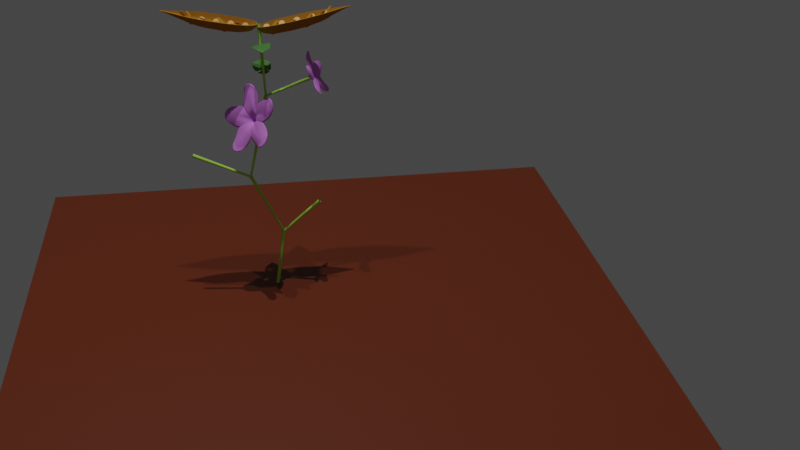 # Source: scenery.blend  (saved by Blender 2.90.8; exported with 4.5.12 LTS)
import bpy
from mathutils import Matrix  # noqa: F401  (used for matrix-valued properties, if any)

bpy.ops.wm.read_factory_settings(use_empty=True)
scene = bpy.context.scene
scene.name = 'Scene'

# ---- collections
col_flower = bpy.data.collections.new('Flower'); scene.collection.children.link(col_flower)
col_leaf = bpy.data.collections.new('Leaf'); col_flower.children.link(col_leaf)
col_pod = bpy.data.collections.new('Pod'); col_flower.children.link(col_pod)
col_pod_003 = bpy.data.collections.new('Pod.003'); col_pod.children.link(col_pod_003)
col_pod_002 = bpy.data.collections.new('Pod.002'); col_pod.children.link(col_pod_002)
col_petals = bpy.data.collections.new('Petals'); col_flower.children.link(col_petals)
col_external = bpy.data.collections.new('External'); scene.collection.children.link(col_external)

# ---- materials (node trees are filled in below, after node groups)
mat_material_007 = bpy.data.materials.new('Material.007')
mat_material_007.use_transparent_shadow = False
mat_material_009 = bpy.data.materials.new('Material.009')
mat_material_009.use_transparent_shadow = False
mat_material_009.diffuse_color = (0.0002565, 0.1299, 0.0, 1.0)
mat_branch_material = bpy.data.materials.new('branch_material')
mat_branch_material.use_transparent_shadow = False
mat_leaf_material_001 = bpy.data.materials.new('leaf_material.001')
mat_leaf_material_001.use_transparent_shadow = False
mat_leaf_material_002 = bpy.data.materials.new('leaf_material.002')
mat_leaf_material_002.use_transparent_shadow = False
mat_shell_material = bpy.data.materials.new('shell_material')
mat_shell_material.use_transparent_shadow = False
mat_material_001 = bpy.data.materials.new('Material.001')
mat_material_001.use_transparent_shadow = False
mat_material_004 = bpy.data.materials.new('Material.004')
mat_material_004.use_transparent_shadow = False
mat_petal_material = bpy.data.materials.new('petal_material')
mat_petal_material.use_transparent_shadow = False
mat_petal_material_002 = bpy.data.materials.new('petal_material.002')
mat_petal_material_002.use_transparent_shadow = False

# ---- material node trees
mat_material_007.use_nodes = True; mat_material_007.node_tree.nodes.clear()
_N = mat_material_007.node_tree.nodes; _L = mat_material_007.node_tree.links
n0 = _N.new('ShaderNodeBsdfPrincipled'); n0.name = 'Principled BSDF'; n0.location = (10, 300)
n0.distribution = 'GGX'
n0.subsurface_method = 'BURLEY'
n0.inputs[0].default_value = (0.1262, 0.01877, 0.0004207, 1.0)
n0.inputs[3].default_value = 1.45
n0.inputs[27].default_value = (0.0, 0.0, 0.0, 1.0)
n0.inputs[28].default_value = 1.0
n1 = _N.new('ShaderNodeOutputMaterial'); n1.name = 'Material Output'; n1.location = (300, 300)
_L.new(n0.outputs[0], n1.inputs[0])
n1.is_active_output = True
mat_branch_material.use_nodes = True; mat_branch_material.node_tree.nodes.clear()
_N = mat_branch_material.node_tree.nodes; _L = mat_branch_material.node_tree.links
n0 = _N.new('ShaderNodeBsdfPrincipled'); n0.name = 'Principled BSDF'; n0.location = (10, 300)
n0.distribution = 'GGX'
n0.subsurface_method = 'BURLEY'
n0.inputs[0].default_value = (0.4248, 0.8, 0.08448, 1.0)
n0.inputs[3].default_value = 1.45
n0.inputs[27].default_value = (0.0, 0.0, 0.0, 1.0)
n0.inputs[28].default_value = 1.0
n1 = _N.new('ShaderNodeOutputMaterial'); n1.name = 'Material Output'; n1.location = (300, 300)
_L.new(n0.outputs[0], n1.inputs[0])
n1.is_active_output = True
mat_leaf_material_001.use_nodes = True; mat_leaf_material_001.node_tree.nodes.clear()
_N = mat_leaf_material_001.node_tree.nodes; _L = mat_leaf_material_001.node_tree.links
n0 = _N.new('ShaderNodeBsdfPrincipled'); n0.name = 'Principled BSDF'; n0.location = (10, 300)
n0.distribution = 'GGX'
n0.subsurface_method = 'BURLEY'
n0.inputs[0].default_value = (0.06061, 0.196, 0.03376, 1.0)
n0.inputs[3].default_value = 1.45
n0.inputs[27].default_value = (0.0, 0.0, 0.0, 1.0)
n0.inputs[28].default_value = 1.0
n1 = _N.new('ShaderNodeOutputMaterial'); n1.name = 'Material Output'; n1.location = (300, 300)
_L.new(n0.outputs[0], n1.inputs[0])
n1.is_active_output = True
mat_leaf_material_002.use_nodes = True; mat_leaf_material_002.node_tree.nodes.clear()
_N = mat_leaf_material_002.node_tree.nodes; _L = mat_leaf_material_002.node_tree.links
n0 = _N.new('ShaderNodeBsdfPrincipled'); n0.name = 'Principled BSDF'; n0.location = (10, 300)
n0.distribution = 'GGX'
n0.subsurface_method = 'BURLEY'
n0.inputs[0].default_value = (0.06061, 0.196, 0.03376, 1.0)
n0.inputs[3].default_value = 1.45
n0.inputs[27].default_value = (0.0, 0.0, 0.0, 1.0)
n0.inputs[28].default_value = 1.0
n1 = _N.new('ShaderNodeOutputMaterial'); n1.name = 'Material Output'; n1.location = (300, 300)
_L.new(n0.outputs[0], n1.inputs[0])
n1.is_active_output = True
mat_shell_material.use_nodes = True; mat_shell_material.node_tree.nodes.clear()
_N = mat_shell_material.node_tree.nodes; _L = mat_shell_material.node_tree.links
n0 = _N.new('ShaderNodeBsdfPrincipled'); n0.name = 'Principled BSDF'; n0.location = (10, 300)
n0.distribution = 'GGX'
n0.subsurface_method = 'BURLEY'
n0.inputs[0].default_value = (0.4385, 0.2013, 0.02311, 1.0)
n0.inputs[2].default_value = 0.9184
n0.inputs[3].default_value = 1.45
n0.inputs[13].default_value = 0.0
n0.inputs[14].default_value = (0.6814, 0.5468, 0.4457, 1.0)
n0.inputs[20].default_value = 0.0
n0.inputs[27].default_value = (0.0, 0.0, 0.0, 1.0)
n0.inputs[28].default_value = 1.0
n1 = _N.new('ShaderNodeOutputMaterial'); n1.name = 'Material Output'; n1.location = (300, 300)
_L.new(n0.outputs[0], n1.inputs[0])
n1.is_active_output = True
mat_material_001.use_nodes = True; mat_material_001.node_tree.nodes.clear()
_N = mat_material_001.node_tree.nodes; _L = mat_material_001.node_tree.links
n0 = _N.new('ShaderNodeBsdfPrincipled'); n0.name = 'Principled BSDF'; n0.location = (10, 300)
n0.distribution = 'GGX'
n0.subsurface_method = 'BURLEY'
n0.inputs[0].default_value = (0.8, 0.4394, 0.1142, 1.0)
n0.inputs[3].default_value = 1.45
n0.inputs[27].default_value = (0.0, 0.0, 0.0, 1.0)
n0.inputs[28].default_value = 1.0
n1 = _N.new('ShaderNodeOutputMaterial'); n1.name = 'Material Output'; n1.location = (300, 300)
_L.new(n0.outputs[0], n1.inputs[0])
n1.is_active_output = True
mat_material_004.use_nodes = True; mat_material_004.node_tree.nodes.clear()
_N = mat_material_004.node_tree.nodes; _L = mat_material_004.node_tree.links
n0 = _N.new('ShaderNodeBsdfPrincipled'); n0.name = 'Principled BSDF'; n0.location = (10, 300)
n0.distribution = 'GGX'
n0.subsurface_method = 'BURLEY'
n0.inputs[0].default_value = (0.8, 0.4394, 0.1142, 1.0)
n0.inputs[3].default_value = 1.45
n0.inputs[27].default_value = (0.0, 0.0, 0.0, 1.0)
n0.inputs[28].default_value = 1.0
n1 = _N.new('ShaderNodeOutputMaterial'); n1.name = 'Material Output'; n1.location = (300, 300)
_L.new(n0.outputs[0], n1.inputs[0])
n1.is_active_output = True
mat_petal_material.use_nodes = True; mat_petal_material.node_tree.nodes.clear()
_N = mat_petal_material.node_tree.nodes; _L = mat_petal_material.node_tree.links
n0 = _N.new('ShaderNodeBsdfPrincipled'); n0.name = 'Principled BSDF'; n0.location = (10, 300)
n0.distribution = 'GGX'
n0.subsurface_method = 'BURLEY'
n0.inputs[0].default_value = (0.6869, 0.2183, 0.8, 1.0)
n0.inputs[2].default_value = 0.9255
n0.inputs[3].default_value = 1.45
n0.inputs[13].default_value = 0.2447
n0.inputs[27].default_value = (0.0, 0.0, 0.0, 1.0)
n0.inputs[28].default_value = 1.0
n1 = _N.new('ShaderNodeOutputMaterial'); n1.name = 'Material Output'; n1.location = (300, 300)
_L.new(n0.outputs[0], n1.inputs[0])
n1.is_active_output = True
mat_petal_material_002.use_nodes = True; mat_petal_material_002.node_tree.nodes.clear()
_N = mat_petal_material_002.node_tree.nodes; _L = mat_petal_material_002.node_tree.links
n0 = _N.new('ShaderNodeBsdfPrincipled'); n0.name = 'Principled BSDF'; n0.location = (10, 300)
n0.distribution = 'GGX'
n0.subsurface_method = 'BURLEY'
n0.inputs[0].default_value = (0.6869, 0.2183, 0.8, 1.0)
n0.inputs[2].default_value = 0.9255
n0.inputs[3].default_value = 1.45
n0.inputs[13].default_value = 0.2447
n0.inputs[27].default_value = (0.0, 0.0, 0.0, 1.0)
n0.inputs[28].default_value = 1.0
n1 = _N.new('ShaderNodeOutputMaterial'); n1.name = 'Material Output'; n1.location = (300, 300)
_L.new(n0.outputs[0], n1.inputs[0])
n1.is_active_output = True

# ---- world
world_world = bpy.data.worlds.new('World'); scene.world = world_world
world_world.use_nodes = True; world_world.node_tree.nodes.clear()
_N = world_world.node_tree.nodes; _L = world_world.node_tree.links
n0 = _N.new('ShaderNodeOutputWorld'); n0.name = 'World Output'; n0.location = (300, 300)
n1 = _N.new('ShaderNodeBackground'); n1.name = 'Background'; n1.location = (10, 300)
n1.inputs[0].default_value = (0.05088, 0.05088, 0.05088, 1.0)
_L.new(n1.outputs[0], n0.inputs[0])
n0.is_active_output = True
world_world.color = (0.05088, 0.05088, 0.05088)
world_world.use_sun_shadow = False
world_world.sun_shadow_jitter_overblur = 0.0

# ---- cameras
cam_camera = bpy.data.cameras.new('Camera')
cam_camera.clip_end = 100.0
cam_camera.ortho_scale = 7.314

# ---- lights
light_light = bpy.data.lights.new('Light', 'POINT')
light_light.transmission_factor = 0.0
light_light.energy = 1000.0
light_light.shadow_soft_size = 0.1
light_light.shadow_maximum_resolution = 0.006
light_light.use_absolute_resolution = True
light_sun = bpy.data.lights.new('Sun', 'SUN')
light_sun.transmission_factor = 0.0
light_sun.energy = 1.0
light_sun.shadow_soft_size = 0.125

# ---- meshes
me_plane_004 = bpy.data.meshes.new('Plane.004')
me_plane_004.from_pydata([(-1.0, -1.0, 0.0), (1.0, -1.0, 0.0), (-1.0, 1.0, 0.0), (1.0, 1.0, 0.0)], [], [(0, 1, 3, 2)])
_uv = me_plane_004.uv_layers.new(name='UVMap')
_uv.uv.foreach_set('vector', [0.0, 0.0, 1.0, 0.0, 1.0, 1.0, 0.0, 1.0])
me_plane_004.materials.append(mat_material_007)
me_plane_004.use_remesh_fix_poles = True
me_plane_004.use_remesh_preserve_attributes = False
me_plane_004.use_mirror_vertex_groups = False
me_plane_004.update()
me_plane = bpy.data.meshes.new('Plane')
me_plane.from_pydata([(-1.0, -1.0, 0.0), (1.0, -1.0, 0.0), (-1.0, 1.0, 0.0), (1.0, 1.0, 0.0)], [], [(0, 1, 3, 2)])
_uv = me_plane.uv_layers.new(name='UVMap')
_uv.uv.foreach_set('vector', [0.0, 0.0, 1.0, 0.0, 1.0, 1.0, 0.0, 1.0])
me_plane.materials.append(mat_material_009)
me_plane.use_remesh_fix_poles = True
me_plane.use_remesh_preserve_attributes = False
me_plane.use_mirror_vertex_groups = False
me_plane.update()
me_circle_006 = bpy.data.meshes.new('Circle.006')
me_circle_006.from_pydata([(2.887e-08, 1.001, 0.04949), (-0.23, 0.8435, 0.08203), (-0.5848, 0.634, 0.09212), (-0.8814, 0.3817, 0.1061), (-0.9982, -0.01845, 0.1569), (-0.9516, -0.3995, 0.1172), (-0.7827, -0.707, 0.03697), (-0.4296, -0.9072, -0.04909), (-0.01332, -0.9713, -0.1175), (0.4156, -0.896, -0.1328), (0.7969, -0.6898, -0.09737), (0.9966, -0.3779, -0.01519), (1.033, -0.009498, 0.1018), (0.8844, 0.3794, 0.1388), (0.5848, 0.6327, 0.1224), (0.23, 0.8435, 0.08215), (0.002187, 0.3078, 0.1604), (0.03693, -0.374, 0.1), (-9.313e-10, 0.5704, 0.1237), (-9.313e-10, 0.7513, 0.1024), (0.01555, -0.7392, -0.02588), (0.02535, -0.05756, 0.1717)], [(7, 20), (9, 20), (10, 17), (11, 21), (12, 16), (13, 18), (14, 19), (6, 17), (5, 21), (4, 16), (3, 18), (2, 19)], [(0, 19, 18, 16, 21, 17, 20, 8, 9, 10, 11, 12, 13, 14, 15), (1, 2, 3, 4, 5, 6, 7, 8, 20, 17, 21, 16, 18, 19, 0)])
_uv = me_circle_006.uv_layers.new(name='UVMap')
_uv.uv.foreach_set('vector', [0.0, 0.0, 0.0, 0.0, 0.0, 0.0, 0.0, 0.0, 0.0, 0.0, 0.0, 0.0, 0.0, 0.0, 0.0, 0.0, 0.0, 0.0, 0.0, 0.0, 0.0, 0.0, 0.0, 0.0, 0.0, 0.0, 0.0, 0.0, 0.0, 0.0, 0.0, 0.0, 0.0, 0.0, 0.0, 0.0, 0.0, 0.0, 0.0, 0.0, 0.0, 0.0, 0.0, 0.0, 0.0, 0.0, 0.0, 0.0, 0.0, 0.0, 0.0, 0.0, 0.0, 0.0, 0.0, 0.0, 0.0, 0.0, 0.0, 0.0])
me_circle_006.materials.append(mat_leaf_material_001)
me_circle_006.use_remesh_fix_poles = True
me_circle_006.use_remesh_preserve_attributes = False
me_circle_006.use_mirror_vertex_groups = False
me_circle_006.update()
me_circle_007 = bpy.data.meshes.new('Circle.007')
me_circle_007.from_pydata([(2.887e-08, 1.001, 0.04949), (-0.23, 0.8435, 0.08203), (-0.5848, 0.634, 0.09212), (-0.8814, 0.3817, 0.1061), (-0.9982, -0.01845, 0.1569), (-0.9516, -0.3995, 0.1172), (-0.7827, -0.707, 0.03697), (-0.4296, -0.9072, -0.04909), (-0.01332, -0.9713, -0.1175), (0.4156, -0.896, -0.1328), (0.7969, -0.6898, -0.09737), (0.9966, -0.3779, -0.01519), (1.033, -0.009498, 0.1018), (0.8844, 0.3794, 0.1388), (0.5848, 0.6327, 0.1224), (0.23, 0.8435, 0.08215), (0.002187, 0.3078, 0.1604), (0.03693, -0.374, 0.1), (-9.313e-10, 0.5704, 0.1237), (-9.313e-10, 0.7513, 0.1024), (0.01555, -0.7392, -0.02588), (0.02535, -0.05756, 0.1717)], [(7, 20), (9, 20), (10, 17), (11, 21), (12, 16), (13, 18), (14, 19), (6, 17), (5, 21), (4, 16), (3, 18), (2, 19)], [(0, 19, 18, 16, 21, 17, 20, 8, 9, 10, 11, 12, 13, 14, 15), (1, 2, 3, 4, 5, 6, 7, 8, 20, 17, 21, 16, 18, 19, 0)])
_uv = me_circle_007.uv_layers.new(name='UVMap')
_uv.uv.foreach_set('vector', [0.0, 0.0, 0.0, 0.0, 0.0, 0.0, 0.0, 0.0, 0.0, 0.0, 0.0, 0.0, 0.0, 0.0, 0.0, 0.0, 0.0, 0.0, 0.0, 0.0, 0.0, 0.0, 0.0, 0.0, 0.0, 0.0, 0.0, 0.0, 0.0, 0.0, 0.0, 0.0, 0.0, 0.0, 0.0, 0.0, 0.0, 0.0, 0.0, 0.0, 0.0, 0.0, 0.0, 0.0, 0.0, 0.0, 0.0, 0.0, 0.0, 0.0, 0.0, 0.0, 0.0, 0.0, 0.0, 0.0, 0.0, 0.0, 0.0, 0.0])
me_circle_007.materials.append(mat_leaf_material_002)
me_circle_007.use_remesh_fix_poles = True
me_circle_007.use_remesh_preserve_attributes = False
me_circle_007.use_mirror_vertex_groups = False
me_circle_007.update()
me_circle_002 = bpy.data.meshes.new('Circle.002')
me_circle_002.from_pydata([(0.5895, 0.1967, -0.01045), (0.3501, 0.1918, -0.01045), (0.09976, 0.142, -0.011), (-0.002758, 0.06479, -0.01045), (-0.007293, 0.00589, -0.01045), (1.508, 0.01858, -0.01045), (1.317, 0.07007, -0.01045), (1.097, 0.1418, -0.01124), (0.9051, 0.1822, -0.01045), (1.51, 0.00589, -0.01045), (1.46, 0.02618, -0.01045), (0.5551, 0.1602, -0.1226), (0.3242, 0.1563, -0.1197), (0.08722, 0.1156, -0.09016), (-0.007578, 0.05354, -0.04508), (-0.007293, 0.00589, -0.01045), (1.507, 0.01616, -0.01791), (1.309, 0.05781, -0.04818), (1.069, 0.115, -0.08975), (0.8829, 0.1485, -0.1141), (1.51, 0.00589, -0.01045), (1.458, 0.02231, -0.02238), (0.5127, 0.07656, -0.1828), (0.2917, 0.06333, -0.1872), (0.07452, 0.04779, -0.1394), (-0.01165, 0.02356, -0.06621), (-0.007293, 0.00589, -0.01045), (1.506, 0.009812, -0.02253), (1.301, 0.02572, -0.07149), (1.034, 0.05998, -0.1374), (0.852, 0.06036, -0.1781), (1.51, 0.00589, -0.01045), (1.457, 0.01216, -0.02975), (0.5736, -0.05307, -0.1919), (0.2299, -0.06237, -0.1739), (0.06916, -0.03601, -0.1394), (-0.01361, -0.01421, -0.06561), (-0.007293, 0.00589, -0.01045), (1.506, 0.001967, -0.02253), (1.298, -0.01394, -0.07149), (1.082, -0.0358, -0.1388), (0.7967, -0.05946, -0.1743), (1.51, 0.00589, -0.01045), (1.456, -0.0003815, -0.02975), (0.6068, -0.1485, -0.1226), (0.2737, -0.1445, -0.1197), (0.06995, -0.1038, -0.09016), (-0.01374, -0.04178, -0.04507), (-0.007293, 0.00589, -0.01045), (1.506, -0.004379, -0.01791), (1.298, -0.04603, -0.04818), (1.093, -0.1033, -0.08975), (0.835, -0.1367, -0.1141), (1.51, 0.00589, -0.01045), (1.456, -0.01053, -0.02238), (0.6332, -0.1849, -0.01045), (0.3073, -0.18, -0.01045), (0.07921, -0.1297, -0.01045), (-0.01092, -0.05302, -0.01045), (-0.007293, 0.00589, -0.01045), (1.506, -0.006803, -0.01045), (1.304, -0.05829, -0.01045), (1.104, -0.129, -0.01045), (0.8669, -0.1704, -0.01045), (1.51, 0.00589, -0.01045), (1.457, -0.0144, -0.01045), (0.4437, 0.1583, -0.1212), (0.1964, 0.1359, -0.1049), (1.196, 0.08642, -0.06896), (0.9777, 0.1318, -0.1019), (0.7248, 0.1544, -0.1183), (0.4641, 0.07618, -0.1816), (0.174, 0.05556, -0.1633), (1.179, 0.03665, -0.1051), (0.9971, 0.06287, -0.1463), (0.7211, 0.0626, -0.185), (0.5127, 0.1005, -0.1654), (0.3074, 0.1098, -0.1535), (0.867, 0.1044, -0.1461), (0.08021, 0.08169, -0.1148), (1.305, 0.04177, -0.05984), (1.034, 0.07524, -0.1263), (0.44, -0.05239, -0.1904), (0.1882, -0.05886, -0.1629), (1.16, -0.02487, -0.1051), (0.9749, -0.0423, -0.1595), (0.7428, -0.06065, -0.1775), (1.299, 0.00589, -0.07149), (1.069, 0.00589, -0.1388), (0.8351, 0.005781, -0.1792), (0.5553, 0.00589, -0.1919), (0.2737, 0.005804, -0.1881), (0.07093, 0.00589, -0.1394), (0.4439, -0.1465, -0.1212), (0.1651, -0.1242, -0.1049), (1.17, -0.07464, -0.06896), (0.9778, -0.12, -0.1019), (0.7248, -0.1426, -0.1183), (1.298, -0.02999, -0.05984), (1.09, -0.06953, -0.1143), (0.06898, -0.06991, -0.1148), (0.7966, -0.08387, -0.1559), (0.5897, -0.1008, -0.1572), (0.2299, -0.08311, -0.1585), (0.1882, -0.07681, -0.1496), (0.7428, -0.08609, -0.1586), (0.4401, -0.09943, -0.1558), (0.9748, -0.08114, -0.1307), (1.16, -0.04976, -0.08704), (1.17, 0.00589, -0.1051), (0.1661, 0.005847, -0.1638), (0.7243, 0.005835, -0.1856), (0.4435, 0.005847, -0.19), (0.9769, 0.005835, -0.159), (0.9971, 0.08047, -0.1335), (1.188, 0.06154, -0.08704), (0.1843, 0.09574, -0.1341), (0.7213, 0.1085, -0.1517), (0.4642, 0.09976, -0.1645), (1.103, -0.04195, -0.1248), (1.139, -0.03692, -0.1093), (1.107, -0.05748, -0.1135), (1.139, -0.04838, -0.101), (1.286, 0.09578, 0.1073), (1.18, -0.09211, 0.08378), (1.007, 0.1387, 0.05291), (0.7248, -0.1229, 0.04588), (0.4558, 0.1347, 0.0586), (0.5127, 0.0885, -0.1741), (0.7966, -0.07167, -0.1651), (0.2299, -0.07274, -0.1662), (1.034, 0.06761, -0.1319), (1.139, -0.04265, -0.1052), (1.168, 0.03546, 0.001101), (1.168, 0.02301, 0.01014), (1.063, -0.005405, -0.01523), (1.063, -0.02227, -0.02749), (0.8294, 0.04497, -0.06371), (0.8293, 0.023, -0.04714), (0.5477, -0.005192, -0.05569), (0.5477, -0.02904, -0.07301), (0.2725, 0.04148, -0.0652), (0.2726, 0.01829, -0.04788), (0.1882, -0.06783, -0.1562), (0.7428, -0.07337, -0.1681), (0.9971, 0.07167, -0.1399), (0.4642, 0.08797, -0.173), (1.105, -0.04971, -0.1192), (1.129, 0.02999, -0.01572), (1.133, 0.01313, -0.003463), (1.022, 0.000375, -0.02319), (1.022, -0.01907, -0.03732), (0.7808, 0.04391, -0.0666), (0.7808, 0.02099, -0.04966), (0.4991, -0.005878, -0.05474), (0.4992, -0.02942, -0.07185), (0.2259, 0.04541, -0.0528), (0.2259, 0.02534, -0.03799)], [], [(8, 7, 18, 69, 19), (4, 3, 14, 15), (1, 0, 11, 66, 12), (0, 8, 19, 70, 11), (10, 5, 16, 21), (2, 1, 12, 67, 13), (5, 9, 20, 16), (7, 6, 17, 68, 18), (3, 2, 13, 14), (6, 10, 21, 17), (15, 14, 25, 26), (83, 34, 141, 127, 156), (117, 78, 30, 75), (21, 16, 27, 32), (116, 77, 23, 72), (16, 20, 31, 27), (115, 80, 28, 73), (14, 13, 79, 24, 25), (17, 21, 32, 28, 80), (86, 41, 137, 125, 152), (28, 32, 43, 39, 87), (113, 88, 40, 85), (26, 25, 36, 37), (112, 90, 33, 82), (111, 89, 41, 86), (32, 27, 38, 43), (110, 91, 34, 83), (27, 31, 42, 38), (109, 87, 39, 84), (25, 24, 92, 35, 36), (108, 98, 50, 95), (36, 35, 100, 46, 47), (39, 43, 54, 50, 98), (107, 99, 51, 96), (37, 36, 47, 48), (106, 102, 44, 93), (105, 101, 52, 97), (43, 38, 49, 54), (104, 103, 45, 94), (38, 42, 53, 49), (46, 94, 45, 56, 57), (49, 53, 64, 60), (51, 95, 50, 61, 62), (47, 46, 57, 58), (50, 54, 65, 61), (52, 96, 51, 62, 63), (48, 47, 58, 59), (45, 93, 44, 55, 56), (44, 97, 52, 63, 55), (54, 49, 60, 65), (100, 104, 94, 46), (35, 83, 143, 104, 100), (102, 105, 97, 44), (33, 86, 144, 105, 102), (118, 76, 139, 126, 154), (103, 106, 93, 45), (34, 82, 106, 103, 130), (82, 33, 102, 106), (101, 107, 96, 52), (41, 85, 107, 101, 129), (85, 40, 99, 107), (99, 108, 95, 51), (84, 39, 98, 108), (88, 109, 84, 40), (29, 73, 109, 88), (73, 28, 87, 109), (92, 110, 83, 35), (24, 72, 110, 92), (72, 23, 91, 110), (90, 111, 86, 33), (22, 75, 111, 90), (75, 30, 89, 111), (91, 112, 82, 34), (23, 71, 112, 91), (71, 22, 90, 112), (89, 113, 85, 41), (30, 74, 113, 89), (74, 29, 88, 113), (78, 114, 145, 74, 30), (19, 69, 114, 78), (69, 18, 81, 114), (81, 115, 73, 29, 131), (18, 68, 115, 81), (68, 17, 80, 115), (79, 116, 72, 24), (13, 67, 116, 79), (67, 12, 77, 116), (76, 117, 75, 22, 128), (11, 70, 117, 76), (70, 19, 78, 117), (77, 118, 146, 71, 23), (12, 66, 118, 77), (66, 11, 76, 118), (119, 120, 133, 123, 148), (120, 132, 133), (122, 121, 149, 123, 134), (121, 147, 149), (114, 81, 135, 124, 150), (81, 131, 135), (29, 74, 151, 124, 136), (74, 145, 151), (41, 129, 137), (101, 105, 153, 125, 138), (105, 144, 153), (76, 128, 139), (22, 71, 155, 126, 140), (71, 146, 155), (34, 130, 141), (103, 104, 157, 127, 142), (104, 143, 157), (141, 142, 127), (141, 130, 142), (130, 103, 142), (139, 140, 126), (139, 128, 140), (128, 22, 140), (137, 138, 125), (137, 129, 138), (129, 101, 138), (135, 136, 124), (135, 131, 136), (131, 29, 136), (133, 134, 123), (133, 132, 134), (132, 122, 134), (157, 156, 127), (157, 143, 156), (143, 83, 156), (155, 154, 126), (155, 146, 154), (146, 118, 154), (153, 152, 125), (153, 144, 152), (144, 86, 152), (151, 150, 124), (151, 145, 150), (145, 114, 150), (149, 148, 123), (149, 147, 148), (147, 119, 148), (86, 144, 105, 101, 129, 41), (145, 74, 29, 131, 81, 114), (83, 143, 104, 103, 130, 34), (146, 71, 22, 128, 76, 118), (99, 40, 84, 108)])
_uv = me_circle_002.uv_layers.new(name='UVMap')
_uv.uv.foreach_set('vector', [0.0, 0.0, 0.0, 0.0, 0.0, 0.0, 0.0, 0.0, 0.0, 0.0, 0.0, 0.0, 0.0, 0.0, 0.0, 0.0, 0.0, 0.0, 0.0, 0.0, 0.0, 0.0, 0.0, 0.0, 0.0, 0.0, 0.0, 0.0, 0.0, 0.0, 0.0, 0.0, 0.0, 0.0, 0.0, 0.0, 0.0, 0.0, 0.0, 0.0, 0.0, 0.0, 0.0, 0.0, 0.0, 0.0, 0.0, 0.0, 0.0, 0.0, 0.0, 0.0, 0.0, 0.0, 0.0, 0.0, 0.0, 0.0, 0.0, 0.0, 0.0, 0.0, 0.0, 0.0, 0.0, 0.0, 0.0, 0.0, 0.0, 0.0, 0.0, 0.0, 0.0, 0.0, 0.0, 0.0, 0.0, 0.0, 0.0, 0.0, 0.0, 0.0, 0.0, 0.0, 0.0, 0.0, 0.0, 0.0, 0.0, 0.0, 0.0, 0.0, 0.0, 0.0, 0.0, 0.0, 0.0, 0.0, 0.0, 0.0, 0.0, 0.0, 0.0, 0.0, 0.0, 0.0, 0.0, 0.0, 0.0, 0.0, 0.0, 0.0, 0.0, 0.0, 0.0, 0.0, 0.0, 0.0, 0.0, 0.0, 0.0, 0.0, 0.0, 0.0, 0.0, 0.0, 0.0, 0.0, 0.0, 0.0, 0.0, 0.0, 0.0, 0.0, 0.0, 0.0, 0.0, 0.0, 0.0, 0.0, 0.0, 0.0, 0.0, 0.0, 0.0, 0.0, 0.0, 0.0, 0.0, 0.0, 0.0, 0.0, 0.0, 0.0, 0.0, 0.0, 0.0, 0.0, 0.0, 0.0, 0.0, 0.0, 0.0, 0.0, 0.0, 0.0, 0.0, 0.0, 0.0, 0.0, 0.0, 0.0, 0.0, 0.0, 0.0, 0.0, 0.0, 0.0, 0.0, 0.0, 0.0, 0.0, 0.0, 0.0, 0.0, 0.0, 0.0, 0.0, 0.0, 0.0, 0.0, 0.0, 0.0, 0.0, 0.0, 0.0, 0.0, 0.0, 0.0, 0.0, 0.0, 0.0, 0.0, 0.0, 0.0, 0.0, 0.0, 0.0, 0.0, 0.0, 0.0, 0.0, 0.0, 0.0, 0.0, 0.0, 0.0, 0.0, 0.0, 0.0, 0.0, 0.0, 0.0, 0.0, 0.0, 0.0, 0.0, 0.0, 0.0, 0.0, 0.0, 0.0, 0.0, 0.0, 0.0, 0.0, 0.0, 0.0, 0.0, 0.0, 0.0, 0.0, 0.0, 0.0, 0.0, 0.0, 0.0, 0.0, 0.0, 0.0, 0.0, 0.0, 0.0, 0.0, 0.0, 0.0, 0.0, 0.0, 0.0, 0.0, 0.0, 0.0, 0.0, 0.0, 0.0, 0.0, 0.0, 0.0, 0.0, 0.0, 0.0, 0.0, 0.0, 0.0, 0.0, 0.0, 0.0, 0.0, 0.0, 0.0, 0.0, 0.0, 0.0, 0.0, 0.0, 0.0, 0.0, 0.0, 0.0, 0.0, 0.0, 0.0, 0.0, 0.0, 0.0, 0.0, 0.0, 0.0, 0.0, 0.0, 0.0, 0.0, 0.0, 0.0, 0.0, 0.0, 0.0, 0.0, 0.0, 0.0, 0.0, 0.0, 0.0, 0.0, 0.0, 0.0, 0.0, 0.0, 0.0, 0.0, 0.0, 0.0, 0.0, 0.0, 0.0, 0.0, 0.0, 0.0, 0.0, 0.0, 0.0, 0.0, 0.0, 0.0, 0.0, 0.0, 0.0, 0.0, 0.0, 0.0, 0.0, 0.0, 0.0, 0.0, 0.0, 0.0, 0.0, 0.0, 0.0, 0.0, 0.0, 0.0, 0.0, 0.0, 0.0, 0.0, 0.0, 0.0, 0.0, 0.0, 0.0, 0.0, 0.0, 0.0, 0.0, 0.0, 0.0, 0.0, 0.0, 0.0, 0.0, 0.0, 0.0, 0.0, 0.0, 0.0, 0.0, 0.0, 0.0, 0.0, 0.0, 0.0, 0.0, 0.0, 0.0, 0.0, 0.0, 0.0, 0.0, 0.0, 0.0, 0.0, 0.0, 0.0, 0.0, 0.0, 0.0, 0.0, 0.0, 0.0, 0.0, 0.0, 0.0, 0.0, 0.0, 0.0, 0.0, 0.0, 0.0, 0.0, 0.0, 0.0, 0.0, 0.0, 0.0, 0.0, 0.0, 0.0, 0.0, 0.0, 0.0, 0.0, 0.0, 0.0, 0.0, 0.0, 0.0, 0.0, 0.0, 0.0, 0.0, 0.0, 0.0, 0.0, 0.0, 0.0, 0.0, 0.0, 0.0, 0.0, 0.0, 0.0, 0.0, 0.0, 0.0, 0.0, 0.0, 0.0, 0.0, 0.0, 0.0, 0.0, 0.0, 0.0, 0.0, 0.0, 0.0, 0.0, 0.0, 0.0, 0.0, 0.0, 0.0, 0.0, 0.0, 0.0, 0.0, 0.0, 0.0, 0.0, 0.0, 0.0, 0.0, 0.0, 0.0, 0.0, 0.0, 0.0, 0.0, 0.0, 0.0, 0.0, 0.0, 0.0, 0.0, 0.0, 0.0, 0.0, 0.0, 0.0, 0.0, 0.0, 0.0, 0.0, 0.0, 0.0, 0.0, 0.0, 0.0, 0.0, 0.0, 0.0, 0.0, 0.0, 0.0, 0.0, 0.0, 0.0, 0.0, 0.0, 0.0, 0.0, 0.0, 0.0, 0.0, 0.0, 0.0, 0.0, 0.0, 0.0, 0.0, 0.0, 0.0, 0.0, 0.0, 0.0, 0.0, 0.0, 0.0, 0.0, 0.0, 0.0, 0.0, 0.0, 0.0, 0.0, 0.0, 0.0, 0.0, 0.0, 0.0, 0.0, 0.0, 0.0, 0.0, 0.0, 0.0, 0.0, 0.0, 0.0, 0.0, 0.0, 0.0, 0.0, 0.0, 0.0, 0.0, 0.0, 0.0, 0.0, 0.0, 0.0, 0.0, 0.0, 0.0, 0.0, 0.0, 0.0, 0.0, 0.0, 0.0, 0.0, 0.0, 0.0, 0.0, 0.0, 0.0, 0.0, 0.0, 0.0, 0.0, 0.0, 0.0, 0.0, 0.0, 0.0, 0.0, 0.0, 0.0, 0.0, 0.0, 0.0, 0.0, 0.0, 0.0, 0.0, 0.0, 0.0, 0.0, 0.0, 0.0, 0.0, 0.0, 0.0, 0.0, 0.0, 0.0, 0.0, 0.0, 0.0, 0.0, 0.0, 0.0, 0.0, 0.0, 0.0, 0.0, 0.0, 0.0, 0.0, 0.0, 0.0, 0.0, 0.0, 0.0, 0.0, 0.0, 0.0, 0.0, 0.0, 0.0, 0.0, 0.0, 0.0, 0.0, 0.0, 0.0, 0.0, 0.0, 0.0, 0.0, 0.0, 0.0, 0.0, 0.0, 0.0, 0.0, 0.0, 0.0, 0.0, 0.0, 0.0, 0.0, 0.0, 0.0, 0.0, 0.0, 0.0, 0.0, 0.0, 0.0, 0.0, 0.0, 0.0, 0.0, 0.0, 0.0, 0.0, 0.0, 0.0, 0.0, 0.0, 0.0, 0.0, 0.0, 0.0, 0.0, 0.0, 0.0, 0.0, 0.0, 0.0, 0.0, 0.0, 0.0, 0.0, 0.0, 0.0, 0.0, 0.0, 0.0, 0.0, 0.0, 0.0, 0.0, 0.0, 0.0, 0.0, 0.0, 0.0, 0.0, 0.0, 0.0, 0.0, 0.0, 0.0, 0.0, 0.0, 0.0, 0.0, 0.0, 0.0, 0.0, 0.0, 0.0, 0.0, 0.0, 0.0, 0.0, 0.0, 0.0, 0.0, 0.0, 0.0, 0.0, 0.0, 0.0, 0.0, 0.0, 0.0, 0.0, 0.0, 0.0, 0.0, 0.0, 0.0, 0.0, 0.0, 0.0, 0.0, 0.0, 0.0, 0.0, 0.0, 0.0, 0.0, 0.0, 0.0, 0.0, 0.0, 0.0, 0.0, 0.0, 0.0, 0.0, 0.0, 0.0, 0.0, 0.0, 0.0, 0.0, 0.0, 0.0, 0.0, 0.0, 0.0, 0.0, 0.0, 0.0, 0.0, 0.0, 0.0, 0.0, 0.0, 0.0, 0.0, 0.0, 0.0, 0.0, 0.0, 0.0, 0.0, 0.0, 0.0, 0.0, 0.0, 0.0, 0.0, 0.0, 0.0, 0.0, 0.0, 0.0, 0.0, 0.0, 0.0, 0.0, 0.0, 0.0, 0.0, 0.0, 0.0, 0.0, 0.0, 0.0, 0.0, 0.0, 0.0, 0.0, 0.0, 0.0, 0.0, 0.0, 0.0, 0.0, 0.0, 0.0, 0.0, 0.0, 0.0, 0.0, 0.0, 0.0, 0.0, 0.0, 0.0, 0.0, 0.0, 0.0, 0.0, 0.0, 0.0, 0.0, 0.0, 0.0, 0.0, 0.0, 0.0, 0.0, 0.0, 0.0, 0.0, 0.0, 0.0, 0.0, 0.0, 0.0, 0.0, 0.0, 0.0, 0.0, 0.0, 0.0, 0.0, 0.0, 0.0, 0.0, 0.0, 0.0, 0.0, 0.0, 0.0, 0.0, 0.0, 0.0, 0.0, 0.0, 0.0, 0.0, 0.0, 0.0, 0.0, 0.0, 0.0, 0.0, 0.0, 0.0, 0.0, 0.0, 0.0, 0.0, 0.0, 0.0, 0.0, 0.0, 0.0, 0.0, 0.0, 0.0, 0.0, 0.0, 0.0, 0.0, 0.0, 0.0, 0.0, 0.0, 0.0, 0.0, 0.0, 0.0, 0.0, 0.0, 0.0, 0.0, 0.0, 0.0, 0.0, 0.0, 0.0, 0.0, 0.0, 0.0, 0.0, 0.0, 0.0, 0.0, 0.0, 0.0, 0.0, 0.0, 0.0, 0.0, 0.0, 0.0, 0.0, 0.0, 0.0, 0.0, 0.0, 0.0, 0.0, 0.0, 0.0, 0.0, 0.0, 0.0, 0.0, 0.0, 0.0, 0.0, 0.0, 0.0, 0.0, 0.0, 0.0, 0.0, 0.0, 0.0, 0.0, 0.0, 0.0, 0.0, 0.0, 0.0, 0.0, 0.0, 0.0, 0.0, 0.0, 0.0, 0.0, 0.0, 0.0, 0.0, 0.0, 0.0, 0.0, 0.0, 0.0, 0.0, 0.0, 0.0, 0.0, 0.0, 0.0, 0.0, 0.0, 0.0, 0.0, 0.0, 0.0, 0.0, 0.0, 0.0, 0.0, 0.0, 0.0, 0.0, 0.0, 0.0, 0.0, 0.0, 0.0, 0.0, 0.0, 0.0, 0.0, 0.0, 0.0, 0.0, 0.0, 0.0, 0.0, 0.0, 0.0, 0.0, 0.0, 0.0, 0.0, 0.0, 0.0, 0.0, 0.0, 0.0, 0.0, 0.0, 0.0, 0.0, 0.0, 0.0, 0.0, 0.0, 0.0, 0.0, 0.0, 0.0, 0.0, 0.0, 0.0, 0.0, 0.0, 0.0, 0.0, 0.0, 0.0, 0.0, 0.0, 0.0, 0.0, 0.0, 0.0, 0.0, 0.0, 0.0, 0.0, 0.0, 0.0, 0.0, 0.0, 0.0, 0.0, 0.0, 0.0, 0.0, 0.0, 0.0, 0.0, 0.0, 0.0, 0.0, 0.0, 0.0, 0.0, 0.0, 0.0, 0.0, 0.0, 0.0, 0.0, 0.0, 0.0, 0.0, 0.0, 0.0, 0.0, 0.0, 0.0, 0.0, 0.0, 0.0, 0.0, 0.0, 0.0, 0.0, 0.0, 0.0, 0.0, 0.0, 0.0, 0.0, 0.0, 0.0, 0.0, 0.0, 0.0, 0.0, 0.0, 0.0, 0.0, 0.0, 0.0, 0.0, 0.0, 0.0, 0.0, 0.0, 0.0, 0.0, 0.0, 0.0, 0.0, 0.0, 0.0, 0.0, 0.0, 0.0, 0.0, 0.0, 0.0, 0.0, 0.0, 0.0, 0.0, 0.0, 0.0, 0.0, 0.0, 0.0, 0.0, 0.0, 0.0, 0.0, 0.0, 0.0, 0.0, 0.0, 0.0, 0.0, 0.0, 0.0, 0.0, 0.0, 0.0, 0.0, 0.0, 0.0, 0.0, 0.0, 0.0, 0.0, 0.0, 0.0, 0.0, 0.0, 0.0, 0.0, 0.0, 0.0, 0.0, 0.0, 0.0, 0.0, 0.0])
me_circle_002.materials.append(mat_shell_material)
me_circle_002.use_remesh_fix_poles = True
me_circle_002.use_remesh_preserve_attributes = False
me_circle_002.use_mirror_vertex_groups = False
me_circle_002.update()
me_cylinder_001 = bpy.data.meshes.new('Cylinder.001')
me_cylinder_001.from_pydata([(0.1648, -0.1067, -0.06373), (0.1648, -0.1116, -0.06867), (0.1551, -0.106, -0.06441), (0.1551, -0.111, -0.06935), (0.1457, -0.104, -0.06642), (0.1457, -0.109, -0.07136), (0.1371, -0.1007, -0.06968), (0.1371, -0.1057, -0.07463), (0.1295, -0.09636, -0.07407), (0.1295, -0.1013, -0.07902), (0.1233, -0.091, -0.07943), (0.1233, -0.09595, -0.08437), (0.1187, -0.0849, -0.08553), (0.1187, -0.08984, -0.09048), (0.1158, -0.07827, -0.09216), (0.1158, -0.08322, -0.0971), (0.1149, -0.07138, -0.09905), (0.1149, -0.07632, -0.104), (0.1158, -0.06449, -0.1059), (0.1158, -0.06943, -0.1109), (0.1187, -0.05786, -0.1126), (0.1187, -0.06281, -0.1175), (0.1233, -0.05175, -0.1187), (0.1233, -0.0567, -0.1236), (0.1295, -0.0464, -0.124), (0.1295, -0.05135, -0.129), (0.1371, -0.04201, -0.1284), (0.1371, -0.04695, -0.1334), (0.1457, -0.03874, -0.1317), (0.1457, -0.04369, -0.1366), (0.1551, -0.03673, -0.1337), (0.1551, -0.04168, -0.1386), (0.1648, -0.03606, -0.1344), (0.1648, -0.041, -0.1393), (0.1746, -0.03673, -0.1337), (0.1746, -0.04168, -0.1386), (0.1839, -0.03874, -0.1317), (0.1839, -0.04369, -0.1366), (0.1926, -0.04201, -0.1284), (0.1926, -0.04695, -0.1334), (0.2001, -0.0464, -0.124), (0.2001, -0.05135, -0.129), (0.2063, -0.05175, -0.1187), (0.2063, -0.0567, -0.1236), (0.211, -0.05786, -0.1126), (0.211, -0.06281, -0.1175), (0.2138, -0.06449, -0.1059), (0.2138, -0.06943, -0.1109), (0.2148, -0.07138, -0.09905), (0.2148, -0.07632, -0.104), (0.2138, -0.07827, -0.09216), (0.2138, -0.08322, -0.0971), (0.211, -0.0849, -0.08553), (0.211, -0.08984, -0.09048), (0.2063, -0.091, -0.07943), (0.2063, -0.09595, -0.08437), (0.2001, -0.09636, -0.07407), (0.2001, -0.1013, -0.07902), (0.1926, -0.1007, -0.06968), (0.1926, -0.1057, -0.07463), (0.1839, -0.104, -0.06642), (0.1839, -0.109, -0.07136), (0.1746, -0.106, -0.06441), (0.1746, -0.111, -0.06935)], [], [(0, 1, 3, 2), (2, 3, 5, 4), (4, 5, 7, 6), (6, 7, 9, 8), (8, 9, 11, 10), (10, 11, 13, 12), (12, 13, 15, 14), (14, 15, 17, 16), (16, 17, 19, 18), (18, 19, 21, 20), (20, 21, 23, 22), (22, 23, 25, 24), (24, 25, 27, 26), (26, 27, 29, 28), (28, 29, 31, 30), (30, 31, 33, 32), (32, 33, 35, 34), (34, 35, 37, 36), (36, 37, 39, 38), (38, 39, 41, 40), (40, 41, 43, 42), (42, 43, 45, 44), (44, 45, 47, 46), (46, 47, 49, 48), (48, 49, 51, 50), (50, 51, 53, 52), (52, 53, 55, 54), (54, 55, 57, 56), (56, 57, 59, 58), (58, 59, 61, 60), (3, 1, 63, 61, 59, 57, 55, 53, 51, 49, 47, 45, 43, 41, 39, 37, 35, 33, 31, 29, 27, 25, 23, 21, 19, 17, 15, 13, 11, 9, 7, 5), (60, 61, 63, 62), (62, 63, 1, 0), (0, 2, 4, 6, 8, 10, 12, 14, 16, 18, 20, 22, 24, 26, 28, 30, 32, 34, 36, 38, 40, 42, 44, 46, 48, 50, 52, 54, 56, 58, 60, 62)])
_uv = me_cylinder_001.uv_layers.new(name='UVMap')
_uv.uv.foreach_set('vector', [1.0, 0.5, 1.0, 1.0, 0.9688, 1.0, 0.9688, 0.5, 0.9688, 0.5, 0.9688, 1.0, 0.9375, 1.0, 0.9375, 0.5, 0.9375, 0.5, 0.9375, 1.0, 0.9062, 1.0, 0.9062, 0.5, 0.9062, 0.5, 0.9062, 1.0, 0.875, 1.0, 0.875, 0.5, 0.875, 0.5, 0.875, 1.0, 0.8438, 1.0, 0.8438, 0.5, 0.8438, 0.5, 0.8438, 1.0, 0.8125, 1.0, 0.8125, 0.5, 0.8125, 0.5, 0.8125, 1.0, 0.7812, 1.0, 0.7812, 0.5, 0.7812, 0.5, 0.7812, 1.0, 0.75, 1.0, 0.75, 0.5, 0.75, 0.5, 0.75, 1.0, 0.7188, 1.0, 0.7188, 0.5, 0.7188, 0.5, 0.7188, 1.0, 0.6875, 1.0, 0.6875, 0.5, 0.6875, 0.5, 0.6875, 1.0, 0.6562, 1.0, 0.6562, 0.5, 0.6562, 0.5, 0.6562, 1.0, 0.625, 1.0, 0.625, 0.5, 0.625, 0.5, 0.625, 1.0, 0.5938, 1.0, 0.5938, 0.5, 0.5938, 0.5, 0.5938, 1.0, 0.5625, 1.0, 0.5625, 0.5, 0.5625, 0.5, 0.5625, 1.0, 0.5312, 1.0, 0.5312, 0.5, 0.5312, 0.5, 0.5312, 1.0, 0.5, 1.0, 0.5, 0.5, 0.5, 0.5, 0.5, 1.0, 0.4688, 1.0, 0.4688, 0.5, 0.4688, 0.5, 0.4688, 1.0, 0.4375, 1.0, 0.4375, 0.5, 0.4375, 0.5, 0.4375, 1.0, 0.4062, 1.0, 0.4062, 0.5, 0.4062, 0.5, 0.4062, 1.0, 0.375, 1.0, 0.375, 0.5, 0.375, 0.5, 0.375, 1.0, 0.3438, 1.0, 0.3438, 0.5, 0.3438, 0.5, 0.3438, 1.0, 0.3125, 1.0, 0.3125, 0.5, 0.3125, 0.5, 0.3125, 1.0, 0.2812, 1.0, 0.2812, 0.5, 0.2812, 0.5, 0.2812, 1.0, 0.25, 1.0, 0.25, 0.5, 0.25, 0.5, 0.25, 1.0, 0.2188, 1.0, 0.2188, 0.5, 0.2188, 0.5, 0.2188, 1.0, 0.1875, 1.0, 0.1875, 0.5, 0.1875, 0.5, 0.1875, 1.0, 0.1562, 1.0, 0.1562, 0.5, 0.1562, 0.5, 0.1562, 1.0, 0.125, 1.0, 0.125, 0.5, 0.125, 0.5, 0.125, 1.0, 0.09375, 1.0, 0.09375, 0.5, 0.09375, 0.5, 0.09375, 1.0, 0.0625, 1.0, 0.0625, 0.5, 0.2968, 0.4854, 0.25, 0.49, 0.2032, 0.4854, 0.1582, 0.4717, 0.1167, 0.4496, 0.08029, 0.4197, 0.05045, 0.3833, 0.02827, 0.3418, 0.01461, 0.2968, 0.01, 0.25, 0.01461, 0.2032, 0.02827, 0.1582, 0.05045, 0.1167, 0.08029, 0.08029, 0.1167, 0.05045, 0.1582, 0.02827, 0.2032, 0.01461, 0.25, 0.01, 0.2968, 0.01461, 0.3418, 0.02827, 0.3833, 0.05045, 0.4197, 0.08029, 0.4496, 0.1167, 0.4717, 0.1582, 0.4854, 0.2032, 0.49, 0.25, 0.4854, 0.2968, 0.4717, 0.3418, 0.4496, 0.3833, 0.4197, 0.4197, 0.3833, 0.4496, 0.3418, 0.4717, 0.0625, 0.5, 0.0625, 1.0, 0.03125, 1.0, 0.03125, 0.5, 0.03125, 0.5, 0.03125, 1.0, 0.0, 1.0, 0.0, 0.5, 0.75, 0.49, 0.7968, 0.4854, 0.8418, 0.4717, 0.8833, 0.4496, 0.9197, 0.4197, 0.9496, 0.3833, 0.9717, 0.3418, 0.9854, 0.2968, 0.99, 0.25, 0.9854, 0.2032, 0.9717, 0.1582, 0.9496, 0.1167, 0.9197, 0.08029, 0.8833, 0.05045, 0.8418, 0.02827, 0.7968, 0.01461, 0.75, 0.01, 0.7032, 0.01461, 0.6582, 0.02827, 0.6167, 0.05045, 0.5803, 0.08029, 0.5504, 0.1167, 0.5283, 0.1582, 0.5146, 0.2032, 0.51, 0.25, 0.5146, 0.2968, 0.5283, 0.3418, 0.5504, 0.3833, 0.5803, 0.4197, 0.6167, 0.4496, 0.6582, 0.4717, 0.7032, 0.4854])
me_cylinder_001.materials.append(mat_material_001)
me_cylinder_001.use_remesh_fix_poles = True
me_cylinder_001.use_remesh_preserve_attributes = False
me_cylinder_001.use_mirror_vertex_groups = False
me_cylinder_001.update()
me_cylinder_004 = bpy.data.meshes.new('Cylinder.004')
me_cylinder_004.from_pydata([(-1.128, -0.1007, -0.0254), (-1.128, -0.1056, -0.03035), (-1.138, -0.1, -0.02608), (-1.138, -0.105, -0.03103), (-1.148, -0.098, -0.02809), (-1.148, -0.1029, -0.03304), (-1.156, -0.09474, -0.03136), (-1.156, -0.09968, -0.0363), (-1.164, -0.09035, -0.03575), (-1.164, -0.09529, -0.04069), (-1.17, -0.08499, -0.0411), (-1.17, -0.08994, -0.04605), (-1.175, -0.07889, -0.04721), (-1.175, -0.08383, -0.05215), (-1.177, -0.07226, -0.05383), (-1.177, -0.07721, -0.05878), (-1.178, -0.06537, -0.06073), (-1.178, -0.07032, -0.06567), (-1.177, -0.05848, -0.06762), (-1.177, -0.06342, -0.07256), (-1.175, -0.05185, -0.07424), (-1.175, -0.0568, -0.07919), (-1.17, -0.04575, -0.08035), (-1.17, -0.05069, -0.0853), (-1.164, -0.04039, -0.0857), (-1.164, -0.04534, -0.09065), (-1.156, -0.036, -0.0901), (-1.156, -0.04095, -0.09504), (-1.148, -0.03274, -0.09336), (-1.148, -0.03768, -0.09831), (-1.138, -0.03073, -0.09537), (-1.138, -0.03567, -0.1003), (-1.128, -0.03005, -0.09605), (-1.128, -0.03499, -0.101), (-1.119, -0.03073, -0.09537), (-1.119, -0.03567, -0.1003), (-1.109, -0.03274, -0.09336), (-1.109, -0.03768, -0.0983), (-1.101, -0.036, -0.0901), (-1.101, -0.04095, -0.09504), (-1.093, -0.04039, -0.0857), (-1.093, -0.04534, -0.09065), (-1.087, -0.04575, -0.08035), (-1.087, -0.05069, -0.0853), (-1.082, -0.05185, -0.07424), (-1.082, -0.0568, -0.07919), (-1.079, -0.05848, -0.06762), (-1.079, -0.06342, -0.07256), (-1.079, -0.06537, -0.06073), (-1.079, -0.07032, -0.06567), (-1.079, -0.07226, -0.05383), (-1.079, -0.07721, -0.05878), (-1.082, -0.07889, -0.04721), (-1.082, -0.08383, -0.05215), (-1.087, -0.08499, -0.0411), (-1.087, -0.08994, -0.04605), (-1.093, -0.09035, -0.03575), (-1.093, -0.09529, -0.04069), (-1.101, -0.09474, -0.03136), (-1.101, -0.09968, -0.0363), (-1.109, -0.098, -0.02809), (-1.109, -0.1029, -0.03304), (-1.119, -0.1, -0.02608), (-1.119, -0.105, -0.03103)], [], [(0, 1, 3, 2), (2, 3, 5, 4), (4, 5, 7, 6), (6, 7, 9, 8), (8, 9, 11, 10), (10, 11, 13, 12), (12, 13, 15, 14), (14, 15, 17, 16), (16, 17, 19, 18), (18, 19, 21, 20), (20, 21, 23, 22), (22, 23, 25, 24), (24, 25, 27, 26), (26, 27, 29, 28), (28, 29, 31, 30), (30, 31, 33, 32), (32, 33, 35, 34), (34, 35, 37, 36), (36, 37, 39, 38), (38, 39, 41, 40), (40, 41, 43, 42), (42, 43, 45, 44), (44, 45, 47, 46), (46, 47, 49, 48), (48, 49, 51, 50), (50, 51, 53, 52), (52, 53, 55, 54), (54, 55, 57, 56), (56, 57, 59, 58), (58, 59, 61, 60), (3, 1, 63, 61, 59, 57, 55, 53, 51, 49, 47, 45, 43, 41, 39, 37, 35, 33, 31, 29, 27, 25, 23, 21, 19, 17, 15, 13, 11, 9, 7, 5), (60, 61, 63, 62), (62, 63, 1, 0), (0, 2, 4, 6, 8, 10, 12, 14, 16, 18, 20, 22, 24, 26, 28, 30, 32, 34, 36, 38, 40, 42, 44, 46, 48, 50, 52, 54, 56, 58, 60, 62)])
_uv = me_cylinder_004.uv_layers.new(name='UVMap')
_uv.uv.foreach_set('vector', [1.0, 0.5, 1.0, 1.0, 0.9688, 1.0, 0.9688, 0.5, 0.9688, 0.5, 0.9688, 1.0, 0.9375, 1.0, 0.9375, 0.5, 0.9375, 0.5, 0.9375, 1.0, 0.9062, 1.0, 0.9062, 0.5, 0.9062, 0.5, 0.9062, 1.0, 0.875, 1.0, 0.875, 0.5, 0.875, 0.5, 0.875, 1.0, 0.8438, 1.0, 0.8438, 0.5, 0.8438, 0.5, 0.8438, 1.0, 0.8125, 1.0, 0.8125, 0.5, 0.8125, 0.5, 0.8125, 1.0, 0.7812, 1.0, 0.7812, 0.5, 0.7812, 0.5, 0.7812, 1.0, 0.75, 1.0, 0.75, 0.5, 0.75, 0.5, 0.75, 1.0, 0.7188, 1.0, 0.7188, 0.5, 0.7188, 0.5, 0.7188, 1.0, 0.6875, 1.0, 0.6875, 0.5, 0.6875, 0.5, 0.6875, 1.0, 0.6562, 1.0, 0.6562, 0.5, 0.6562, 0.5, 0.6562, 1.0, 0.625, 1.0, 0.625, 0.5, 0.625, 0.5, 0.625, 1.0, 0.5938, 1.0, 0.5938, 0.5, 0.5938, 0.5, 0.5938, 1.0, 0.5625, 1.0, 0.5625, 0.5, 0.5625, 0.5, 0.5625, 1.0, 0.5312, 1.0, 0.5312, 0.5, 0.5312, 0.5, 0.5312, 1.0, 0.5, 1.0, 0.5, 0.5, 0.5, 0.5, 0.5, 1.0, 0.4688, 1.0, 0.4688, 0.5, 0.4688, 0.5, 0.4688, 1.0, 0.4375, 1.0, 0.4375, 0.5, 0.4375, 0.5, 0.4375, 1.0, 0.4062, 1.0, 0.4062, 0.5, 0.4062, 0.5, 0.4062, 1.0, 0.375, 1.0, 0.375, 0.5, 0.375, 0.5, 0.375, 1.0, 0.3438, 1.0, 0.3438, 0.5, 0.3438, 0.5, 0.3438, 1.0, 0.3125, 1.0, 0.3125, 0.5, 0.3125, 0.5, 0.3125, 1.0, 0.2812, 1.0, 0.2812, 0.5, 0.2812, 0.5, 0.2812, 1.0, 0.25, 1.0, 0.25, 0.5, 0.25, 0.5, 0.25, 1.0, 0.2188, 1.0, 0.2188, 0.5, 0.2188, 0.5, 0.2188, 1.0, 0.1875, 1.0, 0.1875, 0.5, 0.1875, 0.5, 0.1875, 1.0, 0.1562, 1.0, 0.1562, 0.5, 0.1562, 0.5, 0.1562, 1.0, 0.125, 1.0, 0.125, 0.5, 0.125, 0.5, 0.125, 1.0, 0.09375, 1.0, 0.09375, 0.5, 0.09375, 0.5, 0.09375, 1.0, 0.0625, 1.0, 0.0625, 0.5, 0.2968, 0.4854, 0.25, 0.49, 0.2032, 0.4854, 0.1582, 0.4717, 0.1167, 0.4496, 0.08029, 0.4197, 0.05045, 0.3833, 0.02827, 0.3418, 0.01461, 0.2968, 0.01, 0.25, 0.01461, 0.2032, 0.02827, 0.1582, 0.05045, 0.1167, 0.08029, 0.08029, 0.1167, 0.05045, 0.1582, 0.02827, 0.2032, 0.01461, 0.25, 0.01, 0.2968, 0.01461, 0.3418, 0.02827, 0.3833, 0.05045, 0.4197, 0.08029, 0.4496, 0.1167, 0.4717, 0.1582, 0.4854, 0.2032, 0.49, 0.25, 0.4854, 0.2968, 0.4717, 0.3418, 0.4496, 0.3833, 0.4197, 0.4197, 0.3833, 0.4496, 0.3418, 0.4717, 0.0625, 0.5, 0.0625, 1.0, 0.03125, 1.0, 0.03125, 0.5, 0.03125, 0.5, 0.03125, 1.0, 0.0, 1.0, 0.0, 0.5, 0.75, 0.49, 0.7968, 0.4854, 0.8418, 0.4717, 0.8833, 0.4496, 0.9197, 0.4197, 0.9496, 0.3833, 0.9717, 0.3418, 0.9854, 0.2968, 0.99, 0.25, 0.9854, 0.2032, 0.9717, 0.1582, 0.9496, 0.1167, 0.9197, 0.08029, 0.8833, 0.05045, 0.8418, 0.02827, 0.7968, 0.01461, 0.75, 0.01, 0.7032, 0.01461, 0.6582, 0.02827, 0.6167, 0.05045, 0.5803, 0.08029, 0.5504, 0.1167, 0.5283, 0.1582, 0.5146, 0.2032, 0.51, 0.25, 0.5146, 0.2968, 0.5283, 0.3418, 0.5504, 0.3833, 0.5803, 0.4197, 0.6167, 0.4496, 0.6582, 0.4717, 0.7032, 0.4854])
me_cylinder_004.materials.append(mat_material_004)
me_cylinder_004.use_remesh_fix_poles = True
me_cylinder_004.use_remesh_preserve_attributes = False
me_cylinder_004.use_mirror_vertex_groups = False
me_cylinder_004.update()
me_circle_004 = bpy.data.meshes.new('Circle.004')
me_circle_004.from_pydata([(0.604, 0.225, 0.04915), (0.3646, 0.2201, 0.04915), (0.1143, 0.1704, 0.0486), (0.01175, 0.09315, 0.04915), (0.007216, 0.03425, 0.04915), (1.522, 0.04694, 0.04915), (1.331, 0.09843, 0.04915), (1.111, 0.1702, 0.04836), (0.9196, 0.2105, 0.04915), (1.525, 0.03425, 0.04915), (1.475, 0.05454, 0.04915), (0.5696, 0.1886, -0.06299), (0.3387, 0.1846, -0.06011), (0.1017, 0.144, -0.03056), (0.006932, 0.0819, 0.01452), (0.007216, 0.03425, 0.04915), (1.521, 0.04452, 0.04169), (1.323, 0.08617, 0.01142), (1.084, 0.1434, -0.03015), (0.8974, 0.1768, -0.05446), (1.525, 0.03425, 0.04915), (1.473, 0.05067, 0.03722), (0.5272, 0.1049, -0.1232), (0.3062, 0.09169, -0.1276), (0.08903, 0.07615, -0.07981), (0.00286, 0.05192, -0.00661), (0.007216, 0.03425, 0.04915), (1.521, 0.03817, 0.03708), (1.316, 0.05408, -0.01189), (1.049, 0.08834, -0.07783), (0.8665, 0.08872, -0.1185), (1.525, 0.03425, 0.04915), (1.472, 0.04052, 0.02985), (0.5882, -0.02471, -0.1323), (0.2444, -0.03401, -0.1143), (0.08367, -0.007653, -0.07981), (0.000896, 0.01415, -0.006005), (0.007216, 0.03425, 0.04915), (1.52, 0.03033, 0.03708), (1.312, 0.01442, -0.01189), (1.097, -0.007439, -0.07916), (0.8112, -0.0311, -0.1147), (1.525, 0.03425, 0.04915), (1.471, 0.02798, 0.02985), (0.6214, -0.1201, -0.06299), (0.2882, -0.1161, -0.06011), (0.08446, -0.07545, -0.03056), (0.0007677, -0.01342, 0.01453), (0.007216, 0.03425, 0.04915), (1.52, 0.02398, 0.04169), (1.313, -0.01767, 0.01142), (1.107, -0.07489, -0.03015), (0.8495, -0.1084, -0.05446), (1.525, 0.03425, 0.04915), (1.471, 0.01783, 0.03722), (0.6477, -0.1565, 0.04915), (0.3218, -0.1516, 0.04915), (0.09372, -0.1013, 0.04915), (0.003588, -0.02466, 0.04915), (0.007216, 0.03425, 0.04915), (1.521, 0.02156, 0.04915), (1.319, -0.02993, 0.04915), (1.118, -0.1007, 0.04915), (0.8814, -0.142, 0.04915), (1.525, 0.03425, 0.04915), (1.472, 0.01396, 0.04915), (0.4583, 0.1866, -0.06155), (0.2109, 0.1643, -0.04533), (1.21, 0.1148, -0.009364), (0.9922, 0.1601, -0.0423), (0.7393, 0.1827, -0.05873), (0.4787, 0.1045, -0.122), (0.1885, 0.08392, -0.1037), (1.194, 0.06501, -0.04553), (1.012, 0.09123, -0.08673), (0.7357, 0.09096, -0.1254), (0.5272, 0.1288, -0.1058), (0.3219, 0.1382, -0.09387), (0.8815, 0.1328, -0.08647), (0.09472, 0.1101, -0.05519), (1.319, 0.07013, -0.0002358), (1.049, 0.1036, -0.06675), (0.4545, -0.02403, -0.1308), (0.2027, -0.0305, -0.1033), (1.175, 0.003488, -0.04553), (0.9894, -0.01394, -0.09995), (0.7573, -0.03229, -0.1179), (1.314, 0.03425, -0.01189), (1.084, 0.03425, -0.07916), (0.8497, 0.03414, -0.1196), (0.5698, 0.03425, -0.1323), (0.2882, 0.03416, -0.1285), (0.08544, 0.03425, -0.07981), (0.4584, -0.1181, -0.06155), (0.1796, -0.09579, -0.04533), (1.184, -0.04628, -0.009364), (0.9923, -0.09162, -0.0423), (0.7393, -0.1142, -0.05873), (1.312, -0.001629, -0.0002358), (1.105, -0.04117, -0.05465), (0.08349, -0.04155, -0.05519), (0.8111, -0.05551, -0.09625), (0.6042, -0.0724, -0.09765), (0.2444, -0.05475, -0.09886), (0.2027, -0.04845, -0.09002), (0.7573, -0.05773, -0.09904), (0.4546, -0.07107, -0.0962), (0.9894, -0.05278, -0.07113), (1.175, -0.0214, -0.02744), (1.184, 0.03425, -0.04553), (0.1806, 0.03421, -0.1042), (0.7389, 0.03419, -0.126), (0.458, 0.03421, -0.1304), (0.9914, 0.03419, -0.09939), (1.012, 0.1088, -0.07394), (1.202, 0.0899, -0.02744), (0.1989, 0.1241, -0.07453), (0.7358, 0.1368, -0.09206), (0.4787, 0.1281, -0.1049), (1.118, -0.01359, -0.06521), (1.154, -0.008558, -0.04972), (1.122, -0.02912, -0.05392), (1.154, -0.02002, -0.04139), (1.3, 0.1241, 0.1669), (1.195, -0.06375, 0.1434), (1.021, 0.1671, 0.1125), (0.7393, -0.09457, 0.1055), (0.4703, 0.163, 0.1182), (0.5272, 0.1169, -0.1145), (0.8112, -0.04331, -0.1055), (0.2444, -0.04438, -0.1066), (1.049, 0.09597, -0.07229), (1.154, -0.01429, -0.04556), (1.183, 0.06382, 0.0607), (1.183, 0.05137, 0.06974), (1.078, 0.02295, 0.04437), (1.078, 0.006091, 0.03211), (0.8439, 0.07333, -0.004113), (0.8438, 0.05136, 0.01246), (0.5622, 0.02317, 0.003914), (0.5622, -0.0006807, -0.01341), (0.287, 0.06984, -0.005599), (0.2871, 0.04665, 0.01172), (0.2027, -0.03948, -0.09664), (0.7573, -0.04501, -0.1085), (1.012, 0.1, -0.08034), (0.4787, 0.1163, -0.1134), (1.12, -0.02135, -0.05957), (1.143, 0.05835, 0.04389), (1.147, 0.04149, 0.05614), (1.037, 0.02873, 0.03641), (1.037, 0.009286, 0.02228), (0.7953, 0.07227, -0.007004), (0.7953, 0.04935, 0.009944), (0.5137, 0.02248, 0.004858), (0.5137, -0.00106, -0.01225), (0.2405, 0.07377, 0.006796), (0.2404, 0.0537, 0.02161)], [], [(8, 7, 18, 69, 19), (4, 3, 14, 15), (1, 0, 11, 66, 12), (0, 8, 19, 70, 11), (10, 5, 16, 21), (2, 1, 12, 67, 13), (5, 9, 20, 16), (7, 6, 17, 68, 18), (3, 2, 13, 14), (6, 10, 21, 17), (15, 14, 25, 26), (83, 34, 141, 127, 156), (117, 78, 30, 75), (21, 16, 27, 32), (116, 77, 23, 72), (16, 20, 31, 27), (115, 80, 28, 73), (14, 13, 79, 24, 25), (17, 21, 32, 28, 80), (86, 41, 137, 125, 152), (28, 32, 43, 39, 87), (113, 88, 40, 85), (26, 25, 36, 37), (112, 90, 33, 82), (111, 89, 41, 86), (32, 27, 38, 43), (110, 91, 34, 83), (27, 31, 42, 38), (109, 87, 39, 84), (25, 24, 92, 35, 36), (108, 98, 50, 95), (36, 35, 100, 46, 47), (39, 43, 54, 50, 98), (107, 99, 51, 96), (37, 36, 47, 48), (106, 102, 44, 93), (105, 101, 52, 97), (43, 38, 49, 54), (104, 103, 45, 94), (38, 42, 53, 49), (46, 94, 45, 56, 57), (49, 53, 64, 60), (51, 95, 50, 61, 62), (47, 46, 57, 58), (50, 54, 65, 61), (52, 96, 51, 62, 63), (48, 47, 58, 59), (45, 93, 44, 55, 56), (44, 97, 52, 63, 55), (54, 49, 60, 65), (100, 104, 94, 46), (35, 83, 143, 104, 100), (102, 105, 97, 44), (33, 86, 144, 105, 102), (118, 76, 139, 126, 154), (103, 106, 93, 45), (34, 82, 106, 103, 130), (82, 33, 102, 106), (101, 107, 96, 52), (41, 85, 107, 101, 129), (85, 40, 99, 107), (99, 108, 95, 51), (84, 39, 98, 108), (88, 109, 84, 40), (29, 73, 109, 88), (73, 28, 87, 109), (92, 110, 83, 35), (24, 72, 110, 92), (72, 23, 91, 110), (90, 111, 86, 33), (22, 75, 111, 90), (75, 30, 89, 111), (91, 112, 82, 34), (23, 71, 112, 91), (71, 22, 90, 112), (89, 113, 85, 41), (30, 74, 113, 89), (74, 29, 88, 113), (78, 114, 145, 74, 30), (19, 69, 114, 78), (69, 18, 81, 114), (81, 115, 73, 29, 131), (18, 68, 115, 81), (68, 17, 80, 115), (79, 116, 72, 24), (13, 67, 116, 79), (67, 12, 77, 116), (76, 117, 75, 22, 128), (11, 70, 117, 76), (70, 19, 78, 117), (77, 118, 146, 71, 23), (12, 66, 118, 77), (66, 11, 76, 118), (119, 120, 133, 123, 148), (120, 132, 133), (122, 121, 149, 123, 134), (121, 147, 149), (114, 81, 135, 124, 150), (81, 131, 135), (29, 74, 151, 124, 136), (74, 145, 151), (41, 129, 137), (101, 105, 153, 125, 138), (105, 144, 153), (76, 128, 139), (22, 71, 155, 126, 140), (71, 146, 155), (34, 130, 141), (103, 104, 157, 127, 142), (104, 143, 157), (141, 142, 127), (141, 130, 142), (130, 103, 142), (139, 140, 126), (139, 128, 140), (128, 22, 140), (137, 138, 125), (137, 129, 138), (129, 101, 138), (135, 136, 124), (135, 131, 136), (131, 29, 136), (133, 134, 123), (133, 132, 134), (132, 122, 134), (157, 156, 127), (157, 143, 156), (143, 83, 156), (155, 154, 126), (155, 146, 154), (146, 118, 154), (153, 152, 125), (153, 144, 152), (144, 86, 152), (151, 150, 124), (151, 145, 150), (145, 114, 150), (149, 148, 123), (149, 147, 148), (147, 119, 148), (86, 144, 105, 101, 129, 41), (145, 74, 29, 131, 81, 114), (83, 143, 104, 103, 130, 34), (146, 71, 22, 128, 76, 118), (99, 40, 84, 108)])
_uv = me_circle_004.uv_layers.new(name='UVMap')
_uv.uv.foreach_set('vector', [0.0, 0.0, 0.0, 0.0, 0.0, 0.0, 0.0, 0.0, 0.0, 0.0, 0.0, 0.0, 0.0, 0.0, 0.0, 0.0, 0.0, 0.0, 0.0, 0.0, 0.0, 0.0, 0.0, 0.0, 0.0, 0.0, 0.0, 0.0, 0.0, 0.0, 0.0, 0.0, 0.0, 0.0, 0.0, 0.0, 0.0, 0.0, 0.0, 0.0, 0.0, 0.0, 0.0, 0.0, 0.0, 0.0, 0.0, 0.0, 0.0, 0.0, 0.0, 0.0, 0.0, 0.0, 0.0, 0.0, 0.0, 0.0, 0.0, 0.0, 0.0, 0.0, 0.0, 0.0, 0.0, 0.0, 0.0, 0.0, 0.0, 0.0, 0.0, 0.0, 0.0, 0.0, 0.0, 0.0, 0.0, 0.0, 0.0, 0.0, 0.0, 0.0, 0.0, 0.0, 0.0, 0.0, 0.0, 0.0, 0.0, 0.0, 0.0, 0.0, 0.0, 0.0, 0.0, 0.0, 0.0, 0.0, 0.0, 0.0, 0.0, 0.0, 0.0, 0.0, 0.0, 0.0, 0.0, 0.0, 0.0, 0.0, 0.0, 0.0, 0.0, 0.0, 0.0, 0.0, 0.0, 0.0, 0.0, 0.0, 0.0, 0.0, 0.0, 0.0, 0.0, 0.0, 0.0, 0.0, 0.0, 0.0, 0.0, 0.0, 0.0, 0.0, 0.0, 0.0, 0.0, 0.0, 0.0, 0.0, 0.0, 0.0, 0.0, 0.0, 0.0, 0.0, 0.0, 0.0, 0.0, 0.0, 0.0, 0.0, 0.0, 0.0, 0.0, 0.0, 0.0, 0.0, 0.0, 0.0, 0.0, 0.0, 0.0, 0.0, 0.0, 0.0, 0.0, 0.0, 0.0, 0.0, 0.0, 0.0, 0.0, 0.0, 0.0, 0.0, 0.0, 0.0, 0.0, 0.0, 0.0, 0.0, 0.0, 0.0, 0.0, 0.0, 0.0, 0.0, 0.0, 0.0, 0.0, 0.0, 0.0, 0.0, 0.0, 0.0, 0.0, 0.0, 0.0, 0.0, 0.0, 0.0, 0.0, 0.0, 0.0, 0.0, 0.0, 0.0, 0.0, 0.0, 0.0, 0.0, 0.0, 0.0, 0.0, 0.0, 0.0, 0.0, 0.0, 0.0, 0.0, 0.0, 0.0, 0.0, 0.0, 0.0, 0.0, 0.0, 0.0, 0.0, 0.0, 0.0, 0.0, 0.0, 0.0, 0.0, 0.0, 0.0, 0.0, 0.0, 0.0, 0.0, 0.0, 0.0, 0.0, 0.0, 0.0, 0.0, 0.0, 0.0, 0.0, 0.0, 0.0, 0.0, 0.0, 0.0, 0.0, 0.0, 0.0, 0.0, 0.0, 0.0, 0.0, 0.0, 0.0, 0.0, 0.0, 0.0, 0.0, 0.0, 0.0, 0.0, 0.0, 0.0, 0.0, 0.0, 0.0, 0.0, 0.0, 0.0, 0.0, 0.0, 0.0, 0.0, 0.0, 0.0, 0.0, 0.0, 0.0, 0.0, 0.0, 0.0, 0.0, 0.0, 0.0, 0.0, 0.0, 0.0, 0.0, 0.0, 0.0, 0.0, 0.0, 0.0, 0.0, 0.0, 0.0, 0.0, 0.0, 0.0, 0.0, 0.0, 0.0, 0.0, 0.0, 0.0, 0.0, 0.0, 0.0, 0.0, 0.0, 0.0, 0.0, 0.0, 0.0, 0.0, 0.0, 0.0, 0.0, 0.0, 0.0, 0.0, 0.0, 0.0, 0.0, 0.0, 0.0, 0.0, 0.0, 0.0, 0.0, 0.0, 0.0, 0.0, 0.0, 0.0, 0.0, 0.0, 0.0, 0.0, 0.0, 0.0, 0.0, 0.0, 0.0, 0.0, 0.0, 0.0, 0.0, 0.0, 0.0, 0.0, 0.0, 0.0, 0.0, 0.0, 0.0, 0.0, 0.0, 0.0, 0.0, 0.0, 0.0, 0.0, 0.0, 0.0, 0.0, 0.0, 0.0, 0.0, 0.0, 0.0, 0.0, 0.0, 0.0, 0.0, 0.0, 0.0, 0.0, 0.0, 0.0, 0.0, 0.0, 0.0, 0.0, 0.0, 0.0, 0.0, 0.0, 0.0, 0.0, 0.0, 0.0, 0.0, 0.0, 0.0, 0.0, 0.0, 0.0, 0.0, 0.0, 0.0, 0.0, 0.0, 0.0, 0.0, 0.0, 0.0, 0.0, 0.0, 0.0, 0.0, 0.0, 0.0, 0.0, 0.0, 0.0, 0.0, 0.0, 0.0, 0.0, 0.0, 0.0, 0.0, 0.0, 0.0, 0.0, 0.0, 0.0, 0.0, 0.0, 0.0, 0.0, 0.0, 0.0, 0.0, 0.0, 0.0, 0.0, 0.0, 0.0, 0.0, 0.0, 0.0, 0.0, 0.0, 0.0, 0.0, 0.0, 0.0, 0.0, 0.0, 0.0, 0.0, 0.0, 0.0, 0.0, 0.0, 0.0, 0.0, 0.0, 0.0, 0.0, 0.0, 0.0, 0.0, 0.0, 0.0, 0.0, 0.0, 0.0, 0.0, 0.0, 0.0, 0.0, 0.0, 0.0, 0.0, 0.0, 0.0, 0.0, 0.0, 0.0, 0.0, 0.0, 0.0, 0.0, 0.0, 0.0, 0.0, 0.0, 0.0, 0.0, 0.0, 0.0, 0.0, 0.0, 0.0, 0.0, 0.0, 0.0, 0.0, 0.0, 0.0, 0.0, 0.0, 0.0, 0.0, 0.0, 0.0, 0.0, 0.0, 0.0, 0.0, 0.0, 0.0, 0.0, 0.0, 0.0, 0.0, 0.0, 0.0, 0.0, 0.0, 0.0, 0.0, 0.0, 0.0, 0.0, 0.0, 0.0, 0.0, 0.0, 0.0, 0.0, 0.0, 0.0, 0.0, 0.0, 0.0, 0.0, 0.0, 0.0, 0.0, 0.0, 0.0, 0.0, 0.0, 0.0, 0.0, 0.0, 0.0, 0.0, 0.0, 0.0, 0.0, 0.0, 0.0, 0.0, 0.0, 0.0, 0.0, 0.0, 0.0, 0.0, 0.0, 0.0, 0.0, 0.0, 0.0, 0.0, 0.0, 0.0, 0.0, 0.0, 0.0, 0.0, 0.0, 0.0, 0.0, 0.0, 0.0, 0.0, 0.0, 0.0, 0.0, 0.0, 0.0, 0.0, 0.0, 0.0, 0.0, 0.0, 0.0, 0.0, 0.0, 0.0, 0.0, 0.0, 0.0, 0.0, 0.0, 0.0, 0.0, 0.0, 0.0, 0.0, 0.0, 0.0, 0.0, 0.0, 0.0, 0.0, 0.0, 0.0, 0.0, 0.0, 0.0, 0.0, 0.0, 0.0, 0.0, 0.0, 0.0, 0.0, 0.0, 0.0, 0.0, 0.0, 0.0, 0.0, 0.0, 0.0, 0.0, 0.0, 0.0, 0.0, 0.0, 0.0, 0.0, 0.0, 0.0, 0.0, 0.0, 0.0, 0.0, 0.0, 0.0, 0.0, 0.0, 0.0, 0.0, 0.0, 0.0, 0.0, 0.0, 0.0, 0.0, 0.0, 0.0, 0.0, 0.0, 0.0, 0.0, 0.0, 0.0, 0.0, 0.0, 0.0, 0.0, 0.0, 0.0, 0.0, 0.0, 0.0, 0.0, 0.0, 0.0, 0.0, 0.0, 0.0, 0.0, 0.0, 0.0, 0.0, 0.0, 0.0, 0.0, 0.0, 0.0, 0.0, 0.0, 0.0, 0.0, 0.0, 0.0, 0.0, 0.0, 0.0, 0.0, 0.0, 0.0, 0.0, 0.0, 0.0, 0.0, 0.0, 0.0, 0.0, 0.0, 0.0, 0.0, 0.0, 0.0, 0.0, 0.0, 0.0, 0.0, 0.0, 0.0, 0.0, 0.0, 0.0, 0.0, 0.0, 0.0, 0.0, 0.0, 0.0, 0.0, 0.0, 0.0, 0.0, 0.0, 0.0, 0.0, 0.0, 0.0, 0.0, 0.0, 0.0, 0.0, 0.0, 0.0, 0.0, 0.0, 0.0, 0.0, 0.0, 0.0, 0.0, 0.0, 0.0, 0.0, 0.0, 0.0, 0.0, 0.0, 0.0, 0.0, 0.0, 0.0, 0.0, 0.0, 0.0, 0.0, 0.0, 0.0, 0.0, 0.0, 0.0, 0.0, 0.0, 0.0, 0.0, 0.0, 0.0, 0.0, 0.0, 0.0, 0.0, 0.0, 0.0, 0.0, 0.0, 0.0, 0.0, 0.0, 0.0, 0.0, 0.0, 0.0, 0.0, 0.0, 0.0, 0.0, 0.0, 0.0, 0.0, 0.0, 0.0, 0.0, 0.0, 0.0, 0.0, 0.0, 0.0, 0.0, 0.0, 0.0, 0.0, 0.0, 0.0, 0.0, 0.0, 0.0, 0.0, 0.0, 0.0, 0.0, 0.0, 0.0, 0.0, 0.0, 0.0, 0.0, 0.0, 0.0, 0.0, 0.0, 0.0, 0.0, 0.0, 0.0, 0.0, 0.0, 0.0, 0.0, 0.0, 0.0, 0.0, 0.0, 0.0, 0.0, 0.0, 0.0, 0.0, 0.0, 0.0, 0.0, 0.0, 0.0, 0.0, 0.0, 0.0, 0.0, 0.0, 0.0, 0.0, 0.0, 0.0, 0.0, 0.0, 0.0, 0.0, 0.0, 0.0, 0.0, 0.0, 0.0, 0.0, 0.0, 0.0, 0.0, 0.0, 0.0, 0.0, 0.0, 0.0, 0.0, 0.0, 0.0, 0.0, 0.0, 0.0, 0.0, 0.0, 0.0, 0.0, 0.0, 0.0, 0.0, 0.0, 0.0, 0.0, 0.0, 0.0, 0.0, 0.0, 0.0, 0.0, 0.0, 0.0, 0.0, 0.0, 0.0, 0.0, 0.0, 0.0, 0.0, 0.0, 0.0, 0.0, 0.0, 0.0, 0.0, 0.0, 0.0, 0.0, 0.0, 0.0, 0.0, 0.0, 0.0, 0.0, 0.0, 0.0, 0.0, 0.0, 0.0, 0.0, 0.0, 0.0, 0.0, 0.0, 0.0, 0.0, 0.0, 0.0, 0.0, 0.0, 0.0, 0.0, 0.0, 0.0, 0.0, 0.0, 0.0, 0.0, 0.0, 0.0, 0.0, 0.0, 0.0, 0.0, 0.0, 0.0, 0.0, 0.0, 0.0, 0.0, 0.0, 0.0, 0.0, 0.0, 0.0, 0.0, 0.0, 0.0, 0.0, 0.0, 0.0, 0.0, 0.0, 0.0, 0.0, 0.0, 0.0, 0.0, 0.0, 0.0, 0.0, 0.0, 0.0, 0.0, 0.0, 0.0, 0.0, 0.0, 0.0, 0.0, 0.0, 0.0, 0.0, 0.0, 0.0, 0.0, 0.0, 0.0, 0.0, 0.0, 0.0, 0.0, 0.0, 0.0, 0.0, 0.0, 0.0, 0.0, 0.0, 0.0, 0.0, 0.0, 0.0, 0.0, 0.0, 0.0, 0.0, 0.0, 0.0, 0.0, 0.0, 0.0, 0.0, 0.0, 0.0, 0.0, 0.0, 0.0, 0.0, 0.0, 0.0, 0.0, 0.0, 0.0, 0.0, 0.0, 0.0, 0.0, 0.0, 0.0, 0.0, 0.0, 0.0, 0.0, 0.0, 0.0, 0.0, 0.0, 0.0, 0.0, 0.0, 0.0, 0.0, 0.0, 0.0, 0.0, 0.0, 0.0, 0.0, 0.0, 0.0, 0.0, 0.0, 0.0, 0.0, 0.0, 0.0, 0.0, 0.0, 0.0, 0.0, 0.0, 0.0, 0.0, 0.0, 0.0, 0.0, 0.0, 0.0, 0.0, 0.0, 0.0, 0.0, 0.0, 0.0, 0.0, 0.0, 0.0, 0.0, 0.0, 0.0, 0.0, 0.0, 0.0, 0.0, 0.0, 0.0, 0.0, 0.0, 0.0, 0.0, 0.0, 0.0, 0.0, 0.0, 0.0, 0.0, 0.0, 0.0, 0.0, 0.0, 0.0, 0.0, 0.0, 0.0, 0.0, 0.0, 0.0, 0.0, 0.0, 0.0, 0.0, 0.0, 0.0, 0.0, 0.0, 0.0, 0.0, 0.0, 0.0, 0.0, 0.0, 0.0, 0.0, 0.0, 0.0, 0.0, 0.0, 0.0, 0.0, 0.0, 0.0, 0.0, 0.0, 0.0, 0.0, 0.0, 0.0, 0.0, 0.0, 0.0, 0.0, 0.0])
me_circle_004.materials.append(mat_shell_material)
me_circle_004.use_remesh_fix_poles = True
me_circle_004.use_remesh_preserve_attributes = False
me_circle_004.use_mirror_vertex_groups = False
me_circle_004.update()
me_cylinder_007 = bpy.data.meshes.new('Cylinder.007')
me_cylinder_007.from_pydata([(0.1805, -0.08219, -0.002943), (0.1805, -0.08713, -0.007888), (0.1707, -0.08151, -0.003621), (0.1707, -0.08645, -0.008566), (0.1614, -0.0795, -0.005631), (0.1614, -0.08444, -0.01058), (0.1527, -0.07623, -0.008895), (0.1527, -0.08118, -0.01384), (0.1452, -0.07184, -0.01329), (0.1452, -0.07679, -0.01823), (0.1389, -0.06649, -0.01864), (0.1389, -0.07143, -0.02359), (0.1343, -0.06038, -0.02475), (0.1343, -0.06533, -0.02969), (0.1315, -0.05375, -0.03137), (0.1315, -0.0587, -0.03632), (0.1305, -0.04686, -0.03827), (0.1305, -0.05181, -0.04321), (0.1315, -0.03997, -0.04516), (0.1315, -0.04492, -0.0501), (0.1343, -0.03335, -0.05178), (0.1343, -0.03829, -0.05673), (0.1389, -0.02724, -0.05789), (0.1389, -0.03218, -0.06283), (0.1452, -0.02189, -0.06324), (0.1452, -0.02683, -0.06819), (0.1527, -0.01749, -0.06764), (0.1527, -0.02244, -0.07258), (0.1614, -0.01423, -0.0709), (0.1614, -0.01917, -0.07584), (0.1707, -0.01222, -0.07291), (0.1707, -0.01716, -0.07785), (0.1805, -0.01154, -0.07359), (0.1805, -0.01649, -0.07853), (0.1902, -0.01222, -0.07291), (0.1902, -0.01716, -0.07785), (0.1996, -0.01423, -0.0709), (0.1996, -0.01917, -0.07584), (0.2082, -0.01749, -0.06764), (0.2082, -0.02244, -0.07258), (0.2158, -0.02189, -0.06324), (0.2158, -0.02683, -0.06819), (0.222, -0.02724, -0.05789), (0.222, -0.03218, -0.06283), (0.2266, -0.03335, -0.05178), (0.2266, -0.03829, -0.05673), (0.2295, -0.03997, -0.04516), (0.2295, -0.04492, -0.0501), (0.2304, -0.04686, -0.03827), (0.2304, -0.05181, -0.04321), (0.2295, -0.05375, -0.03137), (0.2295, -0.0587, -0.03632), (0.2266, -0.06038, -0.02475), (0.2266, -0.06533, -0.02969), (0.222, -0.06649, -0.01864), (0.222, -0.07143, -0.02359), (0.2158, -0.07184, -0.01329), (0.2158, -0.07679, -0.01823), (0.2082, -0.07623, -0.008895), (0.2082, -0.08118, -0.01384), (0.1996, -0.0795, -0.005631), (0.1996, -0.08444, -0.01058), (0.1902, -0.08151, -0.003621), (0.1902, -0.08645, -0.008566)], [], [(0, 1, 3, 2), (2, 3, 5, 4), (4, 5, 7, 6), (6, 7, 9, 8), (8, 9, 11, 10), (10, 11, 13, 12), (12, 13, 15, 14), (14, 15, 17, 16), (16, 17, 19, 18), (18, 19, 21, 20), (20, 21, 23, 22), (22, 23, 25, 24), (24, 25, 27, 26), (26, 27, 29, 28), (28, 29, 31, 30), (30, 31, 33, 32), (32, 33, 35, 34), (34, 35, 37, 36), (36, 37, 39, 38), (38, 39, 41, 40), (40, 41, 43, 42), (42, 43, 45, 44), (44, 45, 47, 46), (46, 47, 49, 48), (48, 49, 51, 50), (50, 51, 53, 52), (52, 53, 55, 54), (54, 55, 57, 56), (56, 57, 59, 58), (58, 59, 61, 60), (3, 1, 63, 61, 59, 57, 55, 53, 51, 49, 47, 45, 43, 41, 39, 37, 35, 33, 31, 29, 27, 25, 23, 21, 19, 17, 15, 13, 11, 9, 7, 5), (60, 61, 63, 62), (62, 63, 1, 0), (0, 2, 4, 6, 8, 10, 12, 14, 16, 18, 20, 22, 24, 26, 28, 30, 32, 34, 36, 38, 40, 42, 44, 46, 48, 50, 52, 54, 56, 58, 60, 62)])
_uv = me_cylinder_007.uv_layers.new(name='UVMap')
_uv.uv.foreach_set('vector', [1.0, 0.5, 1.0, 1.0, 0.9688, 1.0, 0.9688, 0.5, 0.9688, 0.5, 0.9688, 1.0, 0.9375, 1.0, 0.9375, 0.5, 0.9375, 0.5, 0.9375, 1.0, 0.9062, 1.0, 0.9062, 0.5, 0.9062, 0.5, 0.9062, 1.0, 0.875, 1.0, 0.875, 0.5, 0.875, 0.5, 0.875, 1.0, 0.8438, 1.0, 0.8438, 0.5, 0.8438, 0.5, 0.8438, 1.0, 0.8125, 1.0, 0.8125, 0.5, 0.8125, 0.5, 0.8125, 1.0, 0.7812, 1.0, 0.7812, 0.5, 0.7812, 0.5, 0.7812, 1.0, 0.75, 1.0, 0.75, 0.5, 0.75, 0.5, 0.75, 1.0, 0.7188, 1.0, 0.7188, 0.5, 0.7188, 0.5, 0.7188, 1.0, 0.6875, 1.0, 0.6875, 0.5, 0.6875, 0.5, 0.6875, 1.0, 0.6562, 1.0, 0.6562, 0.5, 0.6562, 0.5, 0.6562, 1.0, 0.625, 1.0, 0.625, 0.5, 0.625, 0.5, 0.625, 1.0, 0.5938, 1.0, 0.5938, 0.5, 0.5938, 0.5, 0.5938, 1.0, 0.5625, 1.0, 0.5625, 0.5, 0.5625, 0.5, 0.5625, 1.0, 0.5312, 1.0, 0.5312, 0.5, 0.5312, 0.5, 0.5312, 1.0, 0.5, 1.0, 0.5, 0.5, 0.5, 0.5, 0.5, 1.0, 0.4688, 1.0, 0.4688, 0.5, 0.4688, 0.5, 0.4688, 1.0, 0.4375, 1.0, 0.4375, 0.5, 0.4375, 0.5, 0.4375, 1.0, 0.4062, 1.0, 0.4062, 0.5, 0.4062, 0.5, 0.4062, 1.0, 0.375, 1.0, 0.375, 0.5, 0.375, 0.5, 0.375, 1.0, 0.3438, 1.0, 0.3438, 0.5, 0.3438, 0.5, 0.3438, 1.0, 0.3125, 1.0, 0.3125, 0.5, 0.3125, 0.5, 0.3125, 1.0, 0.2812, 1.0, 0.2812, 0.5, 0.2812, 0.5, 0.2812, 1.0, 0.25, 1.0, 0.25, 0.5, 0.25, 0.5, 0.25, 1.0, 0.2188, 1.0, 0.2188, 0.5, 0.2188, 0.5, 0.2188, 1.0, 0.1875, 1.0, 0.1875, 0.5, 0.1875, 0.5, 0.1875, 1.0, 0.1562, 1.0, 0.1562, 0.5, 0.1562, 0.5, 0.1562, 1.0, 0.125, 1.0, 0.125, 0.5, 0.125, 0.5, 0.125, 1.0, 0.09375, 1.0, 0.09375, 0.5, 0.09375, 0.5, 0.09375, 1.0, 0.0625, 1.0, 0.0625, 0.5, 0.2968, 0.4854, 0.25, 0.49, 0.2032, 0.4854, 0.1582, 0.4717, 0.1167, 0.4496, 0.08029, 0.4197, 0.05045, 0.3833, 0.02827, 0.3418, 0.01461, 0.2968, 0.01, 0.25, 0.01461, 0.2032, 0.02827, 0.1582, 0.05045, 0.1167, 0.08029, 0.08029, 0.1167, 0.05045, 0.1582, 0.02827, 0.2032, 0.01461, 0.25, 0.01, 0.2968, 0.01461, 0.3418, 0.02827, 0.3833, 0.05045, 0.4197, 0.08029, 0.4496, 0.1167, 0.4717, 0.1582, 0.4854, 0.2032, 0.49, 0.25, 0.4854, 0.2968, 0.4717, 0.3418, 0.4496, 0.3833, 0.4197, 0.4197, 0.3833, 0.4496, 0.3418, 0.4717, 0.0625, 0.5, 0.0625, 1.0, 0.03125, 1.0, 0.03125, 0.5, 0.03125, 0.5, 0.03125, 1.0, 0.0, 1.0, 0.0, 0.5, 0.75, 0.49, 0.7968, 0.4854, 0.8418, 0.4717, 0.8833, 0.4496, 0.9197, 0.4197, 0.9496, 0.3833, 0.9717, 0.3418, 0.9854, 0.2968, 0.99, 0.25, 0.9854, 0.2032, 0.9717, 0.1582, 0.9496, 0.1167, 0.9197, 0.08029, 0.8833, 0.05045, 0.8418, 0.02827, 0.7968, 0.01461, 0.75, 0.01, 0.7032, 0.01461, 0.6582, 0.02827, 0.6167, 0.05045, 0.5803, 0.08029, 0.5504, 0.1167, 0.5283, 0.1582, 0.5146, 0.2032, 0.51, 0.25, 0.5146, 0.2968, 0.5283, 0.3418, 0.5504, 0.3833, 0.5803, 0.4197, 0.6167, 0.4496, 0.6582, 0.4717, 0.7032, 0.4854])
me_cylinder_007.materials.append(mat_material_001)
me_cylinder_007.use_remesh_fix_poles = True
me_cylinder_007.use_remesh_preserve_attributes = False
me_cylinder_007.use_mirror_vertex_groups = False
me_cylinder_007.update()
me_cylinder_008 = bpy.data.meshes.new('Cylinder.008')
me_cylinder_008.from_pydata([(-1.144, -0.1252, 0.03538), (-1.144, -0.1301, 0.03044), (-1.154, -0.1245, 0.0347), (-1.154, -0.1294, 0.02976), (-1.163, -0.1225, 0.03269), (-1.163, -0.1274, 0.02775), (-1.172, -0.1192, 0.02943), (-1.172, -0.1242, 0.02448), (-1.179, -0.1148, 0.02504), (-1.179, -0.1198, 0.02009), (-1.186, -0.1095, 0.01968), (-1.186, -0.1144, 0.01474), (-1.19, -0.1034, 0.01358), (-1.19, -0.1083, 0.008631), (-1.193, -0.09674, 0.00695), (-1.193, -0.1017, 0.002005), (-1.194, -0.08985, 5.889e-05), (-1.194, -0.0948, -0.004886), (-1.193, -0.08296, -0.006832), (-1.193, -0.08791, -0.01178), (-1.19, -0.07634, -0.01346), (-1.19, -0.08128, -0.0184), (-1.186, -0.07023, -0.01957), (-1.186, -0.07517, -0.02451), (-1.179, -0.06488, -0.02492), (-1.179, -0.06982, -0.02986), (-1.172, -0.06048, -0.02931), (-1.172, -0.06543, -0.03426), (-1.163, -0.05722, -0.03258), (-1.163, -0.06216, -0.03752), (-1.154, -0.05521, -0.03459), (-1.154, -0.06015, -0.03953), (-1.144, -0.05453, -0.03526), (-1.144, -0.05948, -0.04021), (-1.134, -0.05521, -0.03459), (-1.134, -0.06015, -0.03953), (-1.125, -0.05722, -0.03258), (-1.125, -0.06216, -0.03752), (-1.116, -0.06048, -0.02931), (-1.116, -0.06543, -0.03426), (-1.109, -0.06488, -0.02492), (-1.109, -0.06982, -0.02986), (-1.103, -0.07023, -0.01957), (-1.103, -0.07517, -0.02451), (-1.098, -0.07634, -0.01346), (-1.098, -0.08128, -0.0184), (-1.095, -0.08296, -0.006832), (-1.095, -0.08791, -0.01178), (-1.094, -0.08985, 5.913e-05), (-1.094, -0.0948, -0.004886), (-1.095, -0.09674, 0.00695), (-1.095, -0.1017, 0.002005), (-1.098, -0.1034, 0.01358), (-1.098, -0.1083, 0.008631), (-1.103, -0.1095, 0.01968), (-1.103, -0.1144, 0.01474), (-1.109, -0.1148, 0.02504), (-1.109, -0.1198, 0.02009), (-1.116, -0.1192, 0.02943), (-1.116, -0.1242, 0.02448), (-1.125, -0.1225, 0.03269), (-1.125, -0.1274, 0.02775), (-1.134, -0.1245, 0.0347), (-1.134, -0.1294, 0.02976)], [], [(0, 1, 3, 2), (2, 3, 5, 4), (4, 5, 7, 6), (6, 7, 9, 8), (8, 9, 11, 10), (10, 11, 13, 12), (12, 13, 15, 14), (14, 15, 17, 16), (16, 17, 19, 18), (18, 19, 21, 20), (20, 21, 23, 22), (22, 23, 25, 24), (24, 25, 27, 26), (26, 27, 29, 28), (28, 29, 31, 30), (30, 31, 33, 32), (32, 33, 35, 34), (34, 35, 37, 36), (36, 37, 39, 38), (38, 39, 41, 40), (40, 41, 43, 42), (42, 43, 45, 44), (44, 45, 47, 46), (46, 47, 49, 48), (48, 49, 51, 50), (50, 51, 53, 52), (52, 53, 55, 54), (54, 55, 57, 56), (56, 57, 59, 58), (58, 59, 61, 60), (3, 1, 63, 61, 59, 57, 55, 53, 51, 49, 47, 45, 43, 41, 39, 37, 35, 33, 31, 29, 27, 25, 23, 21, 19, 17, 15, 13, 11, 9, 7, 5), (60, 61, 63, 62), (62, 63, 1, 0), (0, 2, 4, 6, 8, 10, 12, 14, 16, 18, 20, 22, 24, 26, 28, 30, 32, 34, 36, 38, 40, 42, 44, 46, 48, 50, 52, 54, 56, 58, 60, 62)])
_uv = me_cylinder_008.uv_layers.new(name='UVMap')
_uv.uv.foreach_set('vector', [1.0, 0.5, 1.0, 1.0, 0.9688, 1.0, 0.9688, 0.5, 0.9688, 0.5, 0.9688, 1.0, 0.9375, 1.0, 0.9375, 0.5, 0.9375, 0.5, 0.9375, 1.0, 0.9062, 1.0, 0.9062, 0.5, 0.9062, 0.5, 0.9062, 1.0, 0.875, 1.0, 0.875, 0.5, 0.875, 0.5, 0.875, 1.0, 0.8438, 1.0, 0.8438, 0.5, 0.8438, 0.5, 0.8438, 1.0, 0.8125, 1.0, 0.8125, 0.5, 0.8125, 0.5, 0.8125, 1.0, 0.7812, 1.0, 0.7812, 0.5, 0.7812, 0.5, 0.7812, 1.0, 0.75, 1.0, 0.75, 0.5, 0.75, 0.5, 0.75, 1.0, 0.7188, 1.0, 0.7188, 0.5, 0.7188, 0.5, 0.7188, 1.0, 0.6875, 1.0, 0.6875, 0.5, 0.6875, 0.5, 0.6875, 1.0, 0.6562, 1.0, 0.6562, 0.5, 0.6562, 0.5, 0.6562, 1.0, 0.625, 1.0, 0.625, 0.5, 0.625, 0.5, 0.625, 1.0, 0.5938, 1.0, 0.5938, 0.5, 0.5938, 0.5, 0.5938, 1.0, 0.5625, 1.0, 0.5625, 0.5, 0.5625, 0.5, 0.5625, 1.0, 0.5312, 1.0, 0.5312, 0.5, 0.5312, 0.5, 0.5312, 1.0, 0.5, 1.0, 0.5, 0.5, 0.5, 0.5, 0.5, 1.0, 0.4688, 1.0, 0.4688, 0.5, 0.4688, 0.5, 0.4688, 1.0, 0.4375, 1.0, 0.4375, 0.5, 0.4375, 0.5, 0.4375, 1.0, 0.4062, 1.0, 0.4062, 0.5, 0.4062, 0.5, 0.4062, 1.0, 0.375, 1.0, 0.375, 0.5, 0.375, 0.5, 0.375, 1.0, 0.3438, 1.0, 0.3438, 0.5, 0.3438, 0.5, 0.3438, 1.0, 0.3125, 1.0, 0.3125, 0.5, 0.3125, 0.5, 0.3125, 1.0, 0.2812, 1.0, 0.2812, 0.5, 0.2812, 0.5, 0.2812, 1.0, 0.25, 1.0, 0.25, 0.5, 0.25, 0.5, 0.25, 1.0, 0.2188, 1.0, 0.2188, 0.5, 0.2188, 0.5, 0.2188, 1.0, 0.1875, 1.0, 0.1875, 0.5, 0.1875, 0.5, 0.1875, 1.0, 0.1562, 1.0, 0.1562, 0.5, 0.1562, 0.5, 0.1562, 1.0, 0.125, 1.0, 0.125, 0.5, 0.125, 0.5, 0.125, 1.0, 0.09375, 1.0, 0.09375, 0.5, 0.09375, 0.5, 0.09375, 1.0, 0.0625, 1.0, 0.0625, 0.5, 0.2968, 0.4854, 0.25, 0.49, 0.2032, 0.4854, 0.1582, 0.4717, 0.1167, 0.4496, 0.08029, 0.4197, 0.05045, 0.3833, 0.02827, 0.3418, 0.01461, 0.2968, 0.01, 0.25, 0.01461, 0.2032, 0.02827, 0.1582, 0.05045, 0.1167, 0.08029, 0.08029, 0.1167, 0.05045, 0.1582, 0.02827, 0.2032, 0.01461, 0.25, 0.01, 0.2968, 0.01461, 0.3418, 0.02827, 0.3833, 0.05045, 0.4197, 0.08029, 0.4496, 0.1167, 0.4717, 0.1582, 0.4854, 0.2032, 0.49, 0.25, 0.4854, 0.2968, 0.4717, 0.3418, 0.4496, 0.3833, 0.4197, 0.4197, 0.3833, 0.4496, 0.3418, 0.4717, 0.0625, 0.5, 0.0625, 1.0, 0.03125, 1.0, 0.03125, 0.5, 0.03125, 0.5, 0.03125, 1.0, 0.0, 1.0, 0.0, 0.5, 0.75, 0.49, 0.7968, 0.4854, 0.8418, 0.4717, 0.8833, 0.4496, 0.9197, 0.4197, 0.9496, 0.3833, 0.9717, 0.3418, 0.9854, 0.2968, 0.99, 0.25, 0.9854, 0.2032, 0.9717, 0.1582, 0.9496, 0.1167, 0.9197, 0.08029, 0.8833, 0.05045, 0.8418, 0.02827, 0.7968, 0.01461, 0.75, 0.01, 0.7032, 0.01461, 0.6582, 0.02827, 0.6167, 0.05045, 0.5803, 0.08029, 0.5504, 0.1167, 0.5283, 0.1582, 0.5146, 0.2032, 0.51, 0.25, 0.5146, 0.2968, 0.5283, 0.3418, 0.5504, 0.3833, 0.5803, 0.4197, 0.6167, 0.4496, 0.6582, 0.4717, 0.7032, 0.4854])
me_cylinder_008.materials.append(mat_material_004)
me_cylinder_008.use_remesh_fix_poles = True
me_cylinder_008.use_remesh_preserve_attributes = False
me_cylinder_008.use_mirror_vertex_groups = False
me_cylinder_008.update()
me_circle = bpy.data.meshes.new('Circle')
me_circle.from_pydata([(-1.111, 0.6471, 0.6697), (-1.398, 0.5979, 0.6603), (-1.854, 0.4576, 0.7858), (-2.061, 0.2476, 0.8737), (-2.135, -2.434e-08, 0.9048), (-2.061, -0.2476, 0.8737), (-1.854, -0.4576, 0.7858), (-1.398, -0.5979, 0.6603), (-1.111, -0.6471, 0.6697), (-0.5723, -0.5979, 0.713), (-0.07874, -0.342, 0.5693), (0.03522, -0.1909, 0.1864), (0.03385, 1.302e-08, 0.0797), (0.03522, 0.1909, 0.1864), (-0.07874, 0.342, 0.5693), (-0.5723, 0.5979, 0.713), (-0.588, -1.516e-09, 0.701), (-0.5018, -0.2119, 0.7649), (-0.5018, 0.2119, 0.7649), (-0.1387, 0.2015, 0.5288), (-0.2058, 4.984e-09, 0.4934), (-0.1387, -0.2015, 0.5288), (-1.531, -0.2349, 0.8198), (-1.506, -1.508e-08, 0.8503), (-1.531, 0.2349, 0.8198), (-1.811, -0.2413, 0.8084), (-1.835, -1.971e-08, 0.8375), (-1.811, 0.2413, 0.8084), (-1.111, -0.2255, 0.7974), (-1.111, -9.239e-09, 0.786), (-1.111, 0.2255, 0.7974), (-1.64, 0.5277, 0.6878), (-1.64, -0.5277, 0.6878), (0.03454, -0.1374, 0.133), (0.03454, 0.1374, 0.133), (0.07037, -0.009169, -0.08201), (0.07105, -0.07943, 0.01004), (0.07105, 0.06551, 0.01004)], [(25, 32), (27, 31)], [(22, 25, 5, 6, 32, 7), (19, 20, 12, 34, 13), (27, 3, 4, 26), (21, 17, 9, 10), (20, 16, 17, 21), (26, 4, 5, 25), (14, 19, 13), (1, 31, 2, 3, 27, 24), (12, 20, 21, 11, 33), (18, 16, 20, 19), (15, 18, 19, 14), (11, 21, 10), (30, 24, 23, 29), (29, 23, 22, 28), (28, 22, 7, 8), (0, 1, 24, 30), (23, 26, 25, 22), (24, 27, 26, 23), (18, 30, 29, 16), (16, 29, 28, 17), (17, 28, 8, 9), (15, 0, 30, 18), (12, 33, 36, 35), (34, 12, 35, 37)])
me_circle.polygons.foreach_set('use_smooth', [True] * 24)
_uv = me_circle.uv_layers.new(name='UVMap')
_uv.uv.foreach_set('vector', [0.0, 0.0, 0.0, 0.0, 0.0, 0.0, 0.0, 0.0, 0.0, 0.0, 0.0, 0.0, 0.0, 0.0, 0.0, 0.0, 0.0, 0.0, 0.0, 0.0, 0.0, 0.0, 0.0, 0.0, 0.0, 0.0, 0.0, 0.0, 0.0, 0.0, 0.0, 0.0, 0.0, 0.0, 0.0, 0.0, 0.0, 0.0, 0.0, 0.0, 0.0, 0.0, 0.0, 0.0, 0.0, 0.0, 0.0, 0.0, 0.0, 0.0, 0.0, 0.0, 0.0, 0.0, 0.0, 0.0, 0.0, 0.0, 0.0, 0.0, 0.0, 0.0, 0.0, 0.0, 0.0, 0.0, 0.0, 0.0, 0.0, 0.0, 0.0, 0.0, 0.0, 0.0, 0.0, 0.0, 0.0, 0.0, 0.0, 0.0, 0.0, 0.0, 0.0, 0.0, 0.0, 0.0, 0.0, 0.0, 0.0, 0.0, 0.0, 0.0, 0.0, 0.0, 0.0, 0.0, 0.0, 0.0, 0.0, 0.0, 0.0, 0.0, 0.0, 0.0, 0.0, 0.0, 0.0, 0.0, 0.0, 0.0, 0.0, 0.0, 0.0, 0.0, 0.0, 0.0, 0.0, 0.0, 0.0, 0.0, 0.0, 0.0, 0.0, 0.0, 0.0, 0.0, 0.0, 0.0, 0.0, 0.0, 0.0, 0.0, 0.0, 0.0, 0.0, 0.0, 0.0, 0.0, 0.0, 0.0, 0.0, 0.0, 0.0, 0.0, 0.0, 0.0, 0.0, 0.0, 0.0, 0.0, 0.0, 0.0, 0.0, 0.0, 0.0, 0.0, 0.0, 0.0, 0.0, 0.0, 0.0, 0.0, 0.0, 0.0, 0.0, 0.0, 0.0, 0.0, 0.0, 0.0, 0.0, 0.0, 0.0, 0.0, 0.0, 0.0, 0.0, 0.0, 0.0, 0.0, 0.0, 0.0, 0.0, 0.0, 0.0, 0.0, 0.0, 0.0, 0.0, 0.0, 0.0, 0.0, 0.0, 0.0, 0.0, 0.0, 0.0, 0.0, 0.0, 0.0])
me_circle.materials.append(mat_petal_material)
me_circle.use_remesh_fix_poles = True
me_circle.use_remesh_preserve_attributes = False
me_circle.use_mirror_vertex_groups = False
me_circle.update()
me_circle_009 = bpy.data.meshes.new('Circle.009')
me_circle_009.from_pydata([(-1.111, 0.6471, 0.6697), (-1.398, 0.5979, 0.6603), (-1.854, 0.4576, 0.7858), (-2.061, 0.2476, 0.8737), (-2.135, -2.434e-08, 0.9048), (-2.061, -0.2476, 0.8737), (-1.854, -0.4576, 0.7858), (-1.398, -0.5979, 0.6603), (-1.111, -0.6471, 0.6697), (-0.5723, -0.5979, 0.713), (-0.07874, -0.342, 0.5693), (0.03522, -0.1909, 0.1864), (0.03385, 1.302e-08, 0.0797), (0.03522, 0.1909, 0.1864), (-0.07874, 0.342, 0.5693), (-0.5723, 0.5979, 0.713), (-0.588, -1.516e-09, 0.701), (-0.5018, -0.2119, 0.7649), (-0.5018, 0.2119, 0.7649), (-0.1387, 0.2015, 0.5288), (-0.2058, 4.984e-09, 0.4934), (-0.1387, -0.2015, 0.5288), (-1.531, -0.2349, 0.8198), (-1.506, -1.508e-08, 0.8503), (-1.531, 0.2349, 0.8198), (-1.811, -0.2413, 0.8084), (-1.835, -1.971e-08, 0.8375), (-1.811, 0.2413, 0.8084), (-1.111, -0.2255, 0.7974), (-1.111, -9.239e-09, 0.786), (-1.111, 0.2255, 0.7974), (-1.64, 0.5277, 0.6878), (-1.64, -0.5277, 0.6878), (0.03454, -0.1374, 0.133), (0.03454, 0.1374, 0.133), (0.07037, -0.009169, -0.08201), (0.07105, -0.07943, 0.01004), (0.07105, 0.06551, 0.01004)], [(25, 32), (27, 31)], [(22, 25, 5, 6, 32, 7), (19, 20, 12, 34, 13), (27, 3, 4, 26), (21, 17, 9, 10), (20, 16, 17, 21), (26, 4, 5, 25), (14, 19, 13), (1, 31, 2, 3, 27, 24), (12, 20, 21, 11, 33), (18, 16, 20, 19), (15, 18, 19, 14), (11, 21, 10), (30, 24, 23, 29), (29, 23, 22, 28), (28, 22, 7, 8), (0, 1, 24, 30), (23, 26, 25, 22), (24, 27, 26, 23), (18, 30, 29, 16), (16, 29, 28, 17), (17, 28, 8, 9), (15, 0, 30, 18), (12, 33, 36, 35), (34, 12, 35, 37)])
me_circle_009.polygons.foreach_set('use_smooth', [True] * 24)
_uv = me_circle_009.uv_layers.new(name='UVMap')
_uv.uv.foreach_set('vector', [0.0, 0.0, 0.0, 0.0, 0.0, 0.0, 0.0, 0.0, 0.0, 0.0, 0.0, 0.0, 0.0, 0.0, 0.0, 0.0, 0.0, 0.0, 0.0, 0.0, 0.0, 0.0, 0.0, 0.0, 0.0, 0.0, 0.0, 0.0, 0.0, 0.0, 0.0, 0.0, 0.0, 0.0, 0.0, 0.0, 0.0, 0.0, 0.0, 0.0, 0.0, 0.0, 0.0, 0.0, 0.0, 0.0, 0.0, 0.0, 0.0, 0.0, 0.0, 0.0, 0.0, 0.0, 0.0, 0.0, 0.0, 0.0, 0.0, 0.0, 0.0, 0.0, 0.0, 0.0, 0.0, 0.0, 0.0, 0.0, 0.0, 0.0, 0.0, 0.0, 0.0, 0.0, 0.0, 0.0, 0.0, 0.0, 0.0, 0.0, 0.0, 0.0, 0.0, 0.0, 0.0, 0.0, 0.0, 0.0, 0.0, 0.0, 0.0, 0.0, 0.0, 0.0, 0.0, 0.0, 0.0, 0.0, 0.0, 0.0, 0.0, 0.0, 0.0, 0.0, 0.0, 0.0, 0.0, 0.0, 0.0, 0.0, 0.0, 0.0, 0.0, 0.0, 0.0, 0.0, 0.0, 0.0, 0.0, 0.0, 0.0, 0.0, 0.0, 0.0, 0.0, 0.0, 0.0, 0.0, 0.0, 0.0, 0.0, 0.0, 0.0, 0.0, 0.0, 0.0, 0.0, 0.0, 0.0, 0.0, 0.0, 0.0, 0.0, 0.0, 0.0, 0.0, 0.0, 0.0, 0.0, 0.0, 0.0, 0.0, 0.0, 0.0, 0.0, 0.0, 0.0, 0.0, 0.0, 0.0, 0.0, 0.0, 0.0, 0.0, 0.0, 0.0, 0.0, 0.0, 0.0, 0.0, 0.0, 0.0, 0.0, 0.0, 0.0, 0.0, 0.0, 0.0, 0.0, 0.0, 0.0, 0.0, 0.0, 0.0, 0.0, 0.0, 0.0, 0.0, 0.0, 0.0, 0.0, 0.0, 0.0, 0.0, 0.0, 0.0, 0.0, 0.0, 0.0, 0.0])
me_circle_009.materials.append(mat_petal_material_002)
me_circle_009.use_remesh_fix_poles = True
me_circle_009.use_remesh_preserve_attributes = False
me_circle_009.use_mirror_vertex_groups = False
me_circle_009.update()

# ---- curves / text
cu_plane_001 = bpy.data.curves.new('Plane.001', 'CURVE')
cu_plane_001.dimensions = '3D'
_sp = cu_plane_001.splines.new('POLY'); _sp.points.add(2)
_sp.points.foreach_set('co', [-1.037, -0.661, 4.753, 0.0, -0.9913, -0.87, 3.62, 0.0, -0.2698, -0.7496, 3.841, 0.0])
_sp.order_v = 0
_sp.resolution_v = 0
_sp.use_endpoint_u = True
_sp.use_smooth = False
_sp = cu_plane_001.splines.new('POLY'); _sp.points.add(2)
_sp.points.foreach_set('co', [-0.9913, -0.87, 3.62, 0.0, -1.318, -1.121, 2.323, 0.0, -2.232, -0.992, 2.704, 0.0])
_sp.order_v = 0
_sp.resolution_v = 0
_sp.use_endpoint_u = True
_sp.use_smooth = False
_sp = cu_plane_001.splines.new('POLY'); _sp.points.add(2)
_sp.points.foreach_set('co', [-1.318, -1.121, 2.323, 0.0, -0.8082, -0.8166, 1.139, 0.0, -0.1878, -0.9942, 1.749, 0.0])
_sp.order_v = 0
_sp.resolution_v = 0
_sp.use_endpoint_u = True
_sp.use_smooth = False
_sp = cu_plane_001.splines.new('POLY'); _sp.points.add(1)
_sp.points.foreach_set('co', [-1.0, -1.0, 0.0, 0.0, -0.8082, -0.8166, 1.139, 0.0])
_sp.order_v = 0
_sp.resolution_v = 0
_sp.use_endpoint_u = True
_sp.use_smooth = False
cu_plane_001.materials.append(mat_branch_material)
cu_plane_001.use_path_clamp = True
cu_plane_001.bevel_depth = 0.03
cu_plane_001.fill_mode = 'FULL'

# ---- objects
ob_dirt = bpy.data.objects.new('Dirt', me_plane_004)
ob_grass = bpy.data.objects.new('Grass', me_plane)
ob_stem = bpy.data.objects.new('Stem', cu_plane_001)
ob_leaf_001 = bpy.data.objects.new('Leaf.001', me_circle_006)
ob_leaf_002 = bpy.data.objects.new('Leaf.002', me_circle_007)
ob_pod = bpy.data.objects.new('Pod', me_circle_002)
ob_seed = bpy.data.objects.new('Seed', me_cylinder_001)
ob_seed_001 = bpy.data.objects.new('Seed.001', me_cylinder_004)
ob_pod_002 = bpy.data.objects.new('Pod.002', me_circle_004)
ob_seed_004 = bpy.data.objects.new('Seed.004', me_cylinder_007)
ob_seed_005 = bpy.data.objects.new('Seed.005', me_cylinder_008)
ob_empty = bpy.data.objects.new('Empty', None)
ob_petal = bpy.data.objects.new('Petal', me_circle)
ob_empty_002 = bpy.data.objects.new('Empty.002', None)
ob_petal_002 = bpy.data.objects.new('Petal.002', me_circle_009)
ob_camera = bpy.data.objects.new('Camera', cam_camera)
ob_light = bpy.data.objects.new('Light', light_light)
ob_sun = bpy.data.objects.new('Sun', light_sun)
ob_turbelence = bpy.data.objects.new('Turbelence', None)
ob_field = bpy.data.objects.new('Field', None)

# ---- transforms, parenting, visibility, modifiers, constraints
ob_dirt.location = (-0.218, -1.963, 0.2236)
ob_dirt.scale = (5.0, 5.0, 1.0)
ob_dirt.lineart.crease_threshold = 0.0
ob_grass.location = (-0.218, -1.963, 0.1982)
ob_grass.scale = (5.0, 5.0, 7.023)
ob_grass.lineart.crease_threshold = 0.0
_m = ob_grass.modifiers.new('ParticleSettings', 'PARTICLE_SYSTEM')
ob_stem.location = (0.006293, -0.2068, 0.00645)
ob_stem.lineart.crease_threshold = 0.0
ob_leaf_001.location = (-1.021, -0.7237, 4.01)
ob_leaf_001.scale = (0.1506, 0.3032, 0.3032)
ob_leaf_001.lineart.crease_threshold = 0.0
ob_leaf_002.location = (-1.019, -1.238, 4.478)
ob_leaf_002.rotation_euler = (0.0, 0.0, 3.142)
ob_leaf_002.scale = (0.1506, 0.3032, 0.3032)
ob_leaf_002.lineart.crease_threshold = 0.0
ob_pod.location = (-1.055, -0.8599, 4.728)
ob_pod.rotation_euler = (3.128, -2.949, 78.5)
ob_pod.lineart.crease_threshold = 0.0
_m = ob_pod.modifiers.new('Subdivision', 'SUBSURF')
_m.uv_smooth = 'PRESERVE_CORNERS'
_m = ob_pod.modifiers.new('Solidify', 'SOLIDIFY')
ob_seed.location = (-1.055, -0.8599, 4.728)
ob_seed.rotation_euler = (3.128, -2.949, 78.5)
ob_seed.lineart.crease_threshold = 0.0
_m = ob_seed.modifiers.new('Array', 'ARRAY')
_m.count = 4
_m.constant_offset_displace = (0.0, 0.0, 0.0)
_m.relative_offset_displace = (2.3, 0.0, 0.0)
ob_seed_001.location = (-1.055, -0.8599, 4.728)
ob_seed_001.rotation_euler = (-3.128, 2.949, 81.64)
ob_seed_001.lineart.crease_threshold = 0.0
_m = ob_seed_001.modifiers.new('Array', 'ARRAY')
_m.count = 5
_m.constant_offset_displace = (0.0, 0.0, 0.0)
_m.relative_offset_displace = (2.5, 0.0, 0.0)
ob_pod_002.location = (-1.055, -0.8599, 4.728)
ob_pod_002.rotation_euler = (-6.378, -0.1825, 78.53)
ob_pod_002.lineart.crease_threshold = 0.0
_m = ob_pod_002.modifiers.new('Subdivision', 'SUBSURF')
_m.uv_smooth = 'PRESERVE_CORNERS'
_m = ob_pod_002.modifiers.new('Solidify', 'SOLIDIFY')
ob_seed_004.location = (-1.055, -0.8599, 4.728)
ob_seed_004.rotation_euler = (-6.378, -0.1825, 78.53)
ob_seed_004.lineart.crease_threshold = 0.0
_m = ob_seed_004.modifiers.new('Array', 'ARRAY')
_m.count = 4
_m.constant_offset_displace = (0.0, 0.0, 0.0)
_m.relative_offset_displace = (2.3, 0.0, 0.0)
ob_seed_005.location = (-1.055, -0.8599, 4.728)
ob_seed_005.rotation_euler = (6.378, 0.1825, 81.68)
ob_seed_005.lineart.crease_threshold = 0.0
_m = ob_seed_005.modifiers.new('Array', 'ARRAY')
_m.count = 5
_m.constant_offset_displace = (0.0, 0.0, 0.0)
_m.relative_offset_displace = (2.5, 0.0, 0.0)
ob_empty.location = (-1.117, -1.183, 3.235)
ob_empty.rotation_euler = (-1.1, -0.4872, 1.981)
ob_empty.scale = (0.2761, 0.2761, 0.2761)
ob_empty.lineart.crease_threshold = 0.0
ob_petal.location = (-1.117, -1.183, 3.235)
ob_petal.rotation_euler = (0.4665, -1.105, 0.1307)
ob_petal.scale = (0.2761, 0.2761, 0.2761)
ob_petal.lineart.crease_threshold = 0.0
_m = ob_petal.modifiers.new('Subdivision', 'SUBSURF')
_m.uv_smooth = 'PRESERVE_CORNERS'
_m = ob_petal.modifiers.new('Solidify', 'SOLIDIFY')
_m.thickness = 0.03
_m = ob_petal.modifiers.new('Array', 'ARRAY')
_m.count = 5
_m.constant_offset_displace = (0.0, 0.0, 0.0)
_m.use_relative_offset = False
_m.use_object_offset = True
_m.offset_object = ob_empty
ob_empty_002.location = (-0.2771, -0.9341, 3.855)
ob_empty_002.rotation_euler = (1.1, 0.4437, 1.062)
ob_empty_002.scale = (0.1877, 0.1877, 0.1877)
ob_empty_002.lineart.crease_threshold = 0.0
ob_petal_002.location = (-0.2771, -0.9341, 3.855)
ob_petal_002.rotation_euler = (-0.3714, 1.116, -0.7029)
ob_petal_002.scale = (0.1877, 0.1877, 0.1877)
ob_petal_002.lineart.crease_threshold = 0.0
_m = ob_petal_002.modifiers.new('Subdivision', 'SUBSURF')
_m.uv_smooth = 'PRESERVE_CORNERS'
_m = ob_petal_002.modifiers.new('Solidify', 'SOLIDIFY')
_m.thickness = 0.03
_m = ob_petal_002.modifiers.new('Array', 'ARRAY')
_m.count = 5
_m.constant_offset_displace = (0.0, 0.0, 0.0)
_m.use_relative_offset = False
_m.use_object_offset = True
_m.offset_object = ob_empty_002
ob_camera.location = (-1.473, -18.23, 9.763)
ob_camera.rotation_euler = (1.109, -0.0, 6.128)
ob_camera.scale = (1.675, 1.675, 1.675)
ob_camera.lock_rotations_4d = False
ob_camera.empty_display_type = 'ARROWS'
ob_camera.color = (0.0, 0.0, 0.0, 0.0)
ob_camera.display_type = 'WIRE'
ob_camera.lineart.crease_threshold = 0.0
ob_light.location = (-2.241, -1.855, 13.24)
ob_light.rotation_euler = (0.6503, 0.05522, 1.866)
ob_light.lock_rotations_4d = False
ob_light.empty_display_type = 'ARROWS'
ob_light.color = (0.0, 0.0, 0.0, 0.0)
ob_light.lineart.crease_threshold = 0.0
ob_sun.location = (0.0, 0.0, 0.0)
ob_sun.lineart.crease_threshold = 0.0
ob_turbelence.location = (5.025, -4.485, 0.6901)
ob_turbelence.lineart.crease_threshold = 0.0
ob_field.location = (-16.29, 3.373, 4.728)
ob_field.rotation_euler = (-0.0, 1.571, -0.0)
ob_field.empty_display_type = 'SINGLE_ARROW'
ob_field.lineart.crease_threshold = 0.0

# ---- collection membership
scene.collection.objects.link(ob_dirt)
scene.collection.objects.link(ob_grass)
col_flower.objects.link(ob_stem)
col_leaf.objects.link(ob_leaf_001)
col_leaf.objects.link(ob_leaf_002)
col_pod_003.objects.link(ob_pod)
col_pod_003.objects.link(ob_seed)
col_pod_003.objects.link(ob_seed_001)
col_pod_002.objects.link(ob_pod_002)
col_pod_002.objects.link(ob_seed_004)
col_pod_002.objects.link(ob_seed_005)
col_petals.objects.link(ob_empty)
col_petals.objects.link(ob_petal)
col_petals.objects.link(ob_empty_002)
col_petals.objects.link(ob_petal_002)
col_external.objects.link(ob_camera)
col_external.objects.link(ob_light)
col_external.objects.link(ob_sun)
col_external.objects.link(ob_turbelence)
col_external.objects.link(ob_field)

# ---- scene / render settings (as saved in the file)
scene.camera = ob_camera
scene.frame_start = 0; scene.frame_end = 250; scene.frame_set(118)
scene.render.engine = 'BLENDER_EEVEE_NEXT'
scene.render.hair_type = 'STRIP'
scene.cycles.use_denoising = False
scene.cycles.samples = 128
scene.cycles.sampling_pattern = 'TABULATED_SOBOL'
scene.cycles.use_adaptive_sampling = False
scene.cycles.use_light_tree = False
scene.view_settings.view_transform = 'Filmic'
bpy.context.view_layer.update()
